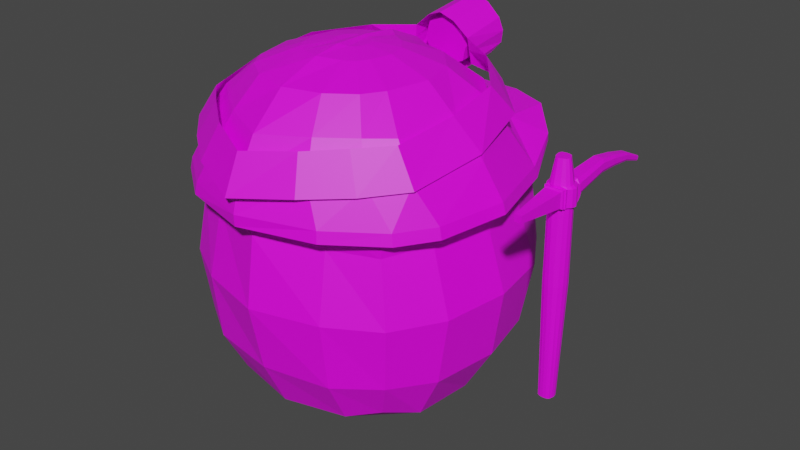 # Source: Player.blend  (saved by Blender 3.2.14; exported with 4.5.12 LTS)
import bpy
from mathutils import Matrix  # noqa: F401  (used for matrix-valued properties, if any)

bpy.ops.wm.read_factory_settings(use_empty=True)
scene = bpy.context.scene
scene.name = 'Scene'

# ---- collections
col_collection = bpy.data.collections.new('Collection'); scene.collection.children.link(col_collection)

# ---- images (referenced by path relative to the original .blend; pixels are not part of the script)
import os
ASSET_DIR = os.environ.get("B2B_ASSET_DIR", "")  # directory of the original .blend (textures are referenced by path, not embedded)
HERE = os.path.dirname(os.path.abspath(__file__))  # packed textures are extracted next to this script under _unpacked/

def load_image(name, relpath, width, height, colorspace="sRGB"):
    """Load a texture the original file referenced (path relative to the .blend, or extracted next to this script)."""
    p = next((c for c in (os.path.join(HERE, relpath), os.path.join(ASSET_DIR, relpath)) if relpath and os.path.exists(c)), "")
    if p:
        img = bpy.data.images.load(p, check_existing=True)
        img.name = name
    else:  # same state as the original file: an image datablock whose file is absent (Cycles renders it pink)
        img = bpy.data.images.new(name, width, height)
        img.source = "FILE"
        img.filepath = "//" + (relpath or name)
    img.colorspace_settings.name = colorspace
    return img
img_pptexture1_png = load_image('PPTexture1.png', 'PPTexture1.png', 1024, 1024, 'sRGB')

# ---- materials (node trees are filled in below, after node groups)
mat_material = bpy.data.materials.new('Material')
mat_material.alpha_threshold = 0.0
mat_material.use_transparent_shadow = False
mat_material.roughness = 0.5
mat_material.line_color = (0.0, 0.0, 0.0, 1.0)

# ---- material node trees
mat_material.use_nodes = True; mat_material.node_tree.nodes.clear()
_N = mat_material.node_tree.nodes; _L = mat_material.node_tree.links
n0 = _N.new('ShaderNodeOutputMaterial'); n0.name = 'Material Output'; n0.location = (300, 300)
n1 = _N.new('ShaderNodeBsdfPrincipled'); n1.name = 'Principled BSDF'; n1.location = (10, 300)
n1.distribution = 'GGX'
n1.subsurface_method = 'RANDOM_WALK_SKIN'
n1.inputs[3].default_value = 1.45
n1.inputs[27].default_value = (0.0, 0.0, 0.0, 1.0)
n1.inputs[28].default_value = 1.0
n2 = _N.new('ShaderNodeTexImage'); n2.name = 'Image Texture'; n2.location = (-280, 278)
n2.image = img_pptexture1_png
_L.new(n1.outputs[0], n0.inputs[0])
_L.new(n2.outputs[0], n1.inputs[0])
n0.is_active_output = True

# ---- world
world_world = bpy.data.worlds.new('World'); scene.world = world_world
world_world.use_nodes = True; world_world.node_tree.nodes.clear()
_N = world_world.node_tree.nodes; _L = world_world.node_tree.links
n0 = _N.new('ShaderNodeOutputWorld'); n0.name = 'World Output'; n0.location = (300, 300)
n1 = _N.new('ShaderNodeBackground'); n1.name = 'Background'; n1.location = (10, 300)
n1.inputs[0].default_value = (0.05088, 0.05088, 0.05088, 1.0)
_L.new(n1.outputs[0], n0.inputs[0])
n0.is_active_output = True
world_world.color = (0.05088, 0.05088, 0.05088)
world_world.use_sun_shadow = False
world_world.sun_shadow_jitter_overblur = 0.0

# ---- meshes
me_cube = bpy.data.meshes.new('Cube')
me_cube.from_pydata([(0.6557, 0.4913, 0.5112), (0.5654, 0.5587, -0.6795), (0.7254, -0.6475, 0.4172), (0.561, -0.5447, -0.6819), (-0.6557, 0.4992, 0.5112), (-0.5654, 0.5559, -0.6795), (-0.7254, -0.6475, 0.4172), (-0.561, -0.5447, -0.6819), (-0.6916, 0.02329, -0.7563), (2.557e-07, 0.7322, -0.7039), (0.6916, 0.6811, -0.0684), (-0.6916, -0.6646, -0.0684), (0.6916, -0.6646, -0.0684), (-0.6916, 0.6751, -0.0684), (-2.007e-07, -0.9895, 0.4269), (0.946, -0.03028, 0.4269), (2.557e-07, -0.7198, -0.7563), (-0.946, -0.02533, 0.4104), (-2.006e-07, 0.6426, 0.5971), (0.6916, 0.02329, -0.7563), (2.557e-07, 1.005, -0.0684), (0.9227, 0.02329, -0.0684), (2.557e-07, 0.02329, -0.9862), (-0.9227, 0.03295, -0.0684), (2.557e-07, -0.9422, -0.0684), (-0.6716, -0.3567, -0.7364), (-0.3192, 0.6373, -0.7364), (0.6716, 0.6302, -0.4484), (-0.6329, -0.6267, 0.3125), (0.6536, -0.6283, -0.4485), (-0.6517, 0.5964, -0.4485), (-0.4348, -0.8668, 0.4244), (0.8673, -0.4518, 0.4244), (0.3821, -0.6447, -0.7364), (-0.8187, 0.4653, 0.4255), (0.446, 0.6241, 0.5458), (0.6133, 0.3602, -0.7339), (-0.6133, 0.3604, -0.7339), (0.3192, 0.6412, -0.7364), (0.6716, 0.6286, 0.3116), (-0.6517, -0.6283, -0.4485), (0.6329, -0.6267, 0.3125), (-0.6716, 0.6339, 0.3116), (0.4348, -0.8668, 0.4244), (0.8187, 0.4486, 0.4255), (-0.3821, -0.6447, -0.7364), (-0.8673, -0.4518, 0.4244), (-0.446, 0.6232, 0.5458), (0.6716, -0.3567, -0.7364), (0.4019, 0.9033, -0.0684), (-0.4019, 0.8766, -0.0684), (2.557e-07, 0.9027, -0.4681), (2.557e-07, 0.857, 0.3313), (0.8633, -0.3764, -0.0684), (0.8633, 0.4026, -0.0684), (0.8633, 0.02329, -0.4681), (0.8134, 0.002759, 0.3311), (2.557e-07, -0.3764, -0.927), (2.557e-07, 0.423, -0.927), (-0.4019, 0.02329, -0.927), (0.4019, 0.02329, -0.927), (-0.8633, 0.4202, -0.0684), (-0.8633, -0.3764, -0.0684), (-0.8633, 0.02383, -0.4681), (-0.8134, 0.01274, 0.3311), (-0.4019, -0.8353, -0.0684), (0.4019, -0.8353, -0.0684), (2.557e-07, -0.8608, -0.4681), (2.553e-07, -0.8816, 0.3311), (0.3784, -0.7511, 0.3308), (0.4016, -0.7864, -0.4678), (-0.4016, -0.7864, -0.4678), (-0.7579, -0.3736, 0.3308), (-0.8043, -0.3761, -0.4678), (-0.8043, 0.4209, -0.4678), (0.4016, 0.4227, -0.8684), (-0.4016, 0.4227, -0.8684), (-0.4016, -0.3761, -0.8684), (0.7579, 0.3458, 0.3308), (0.7825, 0.4014, -0.4674), (0.8043, -0.3761, -0.4678), (-0.4016, 0.7672, 0.331), (-0.4016, 0.8181, -0.4678), (0.4016, 0.808, -0.4678), (0.4016, 0.7769, 0.331), (0.7579, -0.3736, 0.3308), (0.4016, -0.3761, -0.8684), (-0.7579, 0.3653, 0.3308), (-0.3784, -0.7511, 0.3308), (0.5816, 0.5857, 0.5166), (0.6816, 0.6553, 0.1216), (-0.6816, 0.6533, 0.1216), (-0.223, 0.6271, 0.5715), (0.5467, 0.8001, -0.0684), (-0.2009, 0.9341, -0.0684), (2.557e-07, 0.924, 0.1315), (0.6816, 0.6814, -0.2584), (-0.6816, 0.6734, -0.2584), (0.223, 0.63, 0.5715), (0.643, 0.6003, 0.4271), (-0.643, 0.606, 0.4271), (-0.5816, 0.5877, 0.5166), (0.2009, 0.952, -0.0684), (-0.5467, 0.7742, -0.0684), (2.557e-07, 0.9721, -0.2683), (2.557e-07, 0.7549, 0.4754), (-0.2008, 0.8063, 0.3312), (-0.5366, 0.7011, 0.3213), (-0.4017, 0.8111, 0.1313), (-0.3918, 0.7007, 0.4653), (-0.2008, 0.8661, -0.468), (-0.5366, 0.7339, -0.4581), (-0.4017, 0.8563, -0.2681), (0.5366, 0.7183, -0.4581), (0.2008, 0.8508, -0.468), (0.4017, 0.8835, -0.2681), (0.5366, 0.7115, 0.3213), (0.2008, 0.8162, 0.3312), (0.4017, 0.8347, 0.1313), (0.3918, 0.7055, 0.4653), (0.1959, 0.7295, 0.4704), (0.2009, 0.8786, 0.1314), (0.5417, 0.7563, 0.1265), (0.2009, 0.9257, -0.2682), (-0.5417, 0.7631, -0.2633), (-0.5174, 0.6537, 0.4462), (-0.5417, 0.7336, 0.1265), (-0.2009, 0.8622, 0.1314), (-0.1959, 0.7231, 0.4704), (-0.2009, 0.9073, -0.2682), (0.5417, 0.7858, -0.2633), (0.5174, 0.6586, 0.4462), (0.7129, -0.6399, 0.4831), (-0.7129, -0.6399, 0.4831), (-2.007e-07, -0.9929, 0.4926), (0.9298, -0.03587, 0.4926), (-0.9298, -0.03101, 0.4926), (-2.006e-07, 0.7916, 0.7335), (-0.4273, -0.8566, 0.4902), (0.8525, -0.4484, 0.4902), (-0.8047, 0.4517, 0.4891), (0.5029, 0.6241, 0.6452), (0.4273, -0.8566, 0.4902), (0.8047, 0.4352, 0.4891), (-0.8525, -0.4484, 0.4902), (-0.5029, 0.6232, 0.6452), (-0.223, 0.7099, 0.6903), (0.223, 0.7127, 0.6903), (-0.2382, 1.081, 0.5512), (-0.4928, 0.9603, 0.5419), (-0.6792, 0.7864, 0.5015), (0.4928, 0.9609, 0.5419), (0.2382, 1.083, 0.5512), (0.685, 0.7467, 0.5073), (-2.015e-07, 1.101, 0.5583), (-2.015e-07, 1.102, 0.61), (0.4904, 0.9604, 0.6203), (-0.4904, 0.9599, 0.6203), (0.6832, 0.7461, 0.5527), (-0.235, 1.081, 0.614), (0.235, 1.082, 0.614), (-0.6779, 0.7529, 0.5663), (-0.6347, -0.6372, 0.4415), (-0.8358, 0.002491, 0.458), (-0.7595, -0.4066, 0.4562), (-0.7359, 0.3731, 0.4725), (0.4041, -0.76, 0.4562), (0.6346, -0.6372, 0.4415), (-3.166e-05, -0.845, 0.458), (-0.4042, -0.76, 0.4562), (0.7583, -0.4079, 0.4595), (0.7372, 0.3563, 0.4689), (0.8338, -0.008119, 0.468), (0.4655, -0.5675, 0.882), (-0.4655, -0.5675, 0.882), (-1.993e-07, -0.8317, 0.8673), (0.6783, -0.0941, 0.8818), (-0.6783, -0.09068, 0.8818), (-1.993e-07, 0.6344, 0.8654), (-0.2737, -0.7075, 0.8819), (0.5998, -0.4563, 0.8819), (-0.6404, 0.249, 0.8819), (0.4108, 0.4906, 0.881), (0.2737, -0.7075, 0.8819), (0.6404, 0.237, 0.8819), (-0.5998, -0.4563, 0.8819), (-0.4108, 0.4898, 0.881), (-0.1821, 0.5328, 0.8805), (0.1821, 0.5405, 0.8805), (0.3658, -0.4629, 1.051), (-0.3658, -0.4629, 1.051), (-2.013e-07, -0.6291, 1.051), (0.4947, -0.09752, 1.051), (-0.4947, -0.09518, 1.051), (-2.013e-07, 0.4244, 1.05), (-0.2151, -0.5705, 1.051), (0.4374, -0.3449, 1.051), (-0.4374, 0.1368, 1.051), (0.2806, 0.3018, 1.051), (0.2151, -0.5705, 1.051), (0.4374, 0.1286, 1.051), (-0.4374, -0.3449, 1.051), (-0.2806, 0.3013, 1.051), (-0.1244, 0.3433, 1.05), (0.1244, 0.3502, 1.05), (0.1927, -0.2935, 1.136), (-0.1927, -0.2935, 1.136), (-2.024e-07, -0.3786, 1.143), (0.2606, -0.101, 1.136), (-0.2606, -0.09977, 1.136), (-2.024e-07, 0.2102, 1.142), (-0.1311, -0.3301, 1.136), (0.2304, -0.2313, 1.136), (-0.2304, 0.02244, 1.136), (0.1478, 0.1094, 1.136), (0.1311, -0.3301, 1.136), (0.2304, 0.01813, 1.136), (-0.2304, -0.2313, 1.136), (-0.1478, 0.1091, 1.136), (-0.06554, 0.15, 1.135), (0.06554, 0.1562, 1.135), (0.07913, -0.1823, 1.159), (-0.07913, -0.1823, 1.159), (-2.02e-07, -0.2138, 1.168), (0.107, -0.1033, 1.159), (-0.107, -0.1028, 1.159), (-2.02e-07, -0.0009758, 1.168), (-0.05383, -0.1974, 1.159), (0.09462, -0.1568, 1.159), (-0.09462, -0.05259, 1.159), (0.0607, -0.0169, 1.159), (0.05383, -0.1974, 1.159), (0.09462, -0.05437, 1.159), (-0.09462, -0.1568, 1.159), (-0.0607, -0.01702, 1.159), (-0.02691, -0.01654, 1.159), (0.02691, -0.01619, 1.159), (-2.02e-07, -0.04326, 1.168), (-0.0647, -0.05294, 1.159), (-0.03238, -0.05329, 1.159), (-2.02e-07, -0.097, 1.168), (-0.07028, -0.1029, 1.159), (-0.03978, -0.103, 1.159), (-2.02e-07, -0.1553, 1.168), (-0.07629, -0.1568, 1.159), (-0.04779, -0.1568, 1.159), (0.0478, -0.1568, 1.159), (0.03984, -0.1032, 1.159), (0.03251, -0.05388, 1.159), (0.07629, -0.1568, 1.159), (0.07032, -0.1032, 1.159), (0.06485, -0.05413, 1.159), (-0.69, 0.4862, 0.4778), (0.6906, 0.4756, 0.4761), (-2.001e-07, 0.6595, 0.7379), (0.8212, -0.06499, 0.6944), (0.4569, 0.5574, 0.7243), (0.7122, 0.3365, 0.6923), (0.2026, 0.6333, 0.729), (-0.2026, 0.628, 0.729), (-0.8212, -0.06084, 0.6944), (-0.7261, -0.5035, 0.6923), (-0.7122, 0.3498, 0.6923), (-0.4569, 0.5565, 0.7243), (-1.997e-07, -0.9459, 0.6639), (-0.3314, -0.8125, 0.6923), (-0.5635, -0.6511, 0.686), (0.3314, -0.8125, 0.6923), (0.5635, -0.6511, 0.686), (0.7261, -0.5035, 0.6923), (1.27, 0.009994, -0.5147), (1.255, -0.001658, 0.8394), (1.284, 0.006409, -0.5147), (1.269, -0.003032, 0.8394), (1.295, -0.003801, -0.5147), (1.28, -0.006946, 0.8394), (1.302, -0.01908, -0.5147), (1.288, -0.0128, 0.8394), (1.305, -0.0371, -0.5147), (1.302, -0.04176, 0.8394), (1.302, -0.05513, -0.5147), (1.299, -0.05417, 0.8394), (1.295, -0.07302, -0.5147), (1.29, -0.0647, 0.8394), (1.28, -0.07913, -0.5147), (1.277, -0.07173, 0.8394), (1.262, -0.08127, -0.5147), (1.254, -0.07866, 0.8394), (1.244, -0.07913, -0.5147), (1.243, -0.07551, 0.8394), (1.229, -0.07302, -0.5147), (1.233, -0.06653, 0.8394), (1.221, -0.05513, -0.5147), (1.226, -0.05309, 0.8394), (1.219, -0.0371, -0.5147), (1.224, -0.03723, 0.8394), (1.221, -0.01908, -0.5147), (1.222, -0.02138, 0.8394), (1.227, -0.003801, -0.5147), (1.229, -0.006946, 0.8394), (1.237, 0.006409, -0.5147), (1.241, -0.003032, 0.8394), (1.262, 0.02841, 0.1624), (1.287, 0.02342, 0.1624), (1.308, 0.009212, 0.1624), (1.323, -0.01205, 0.1624), (1.328, -0.03713, 0.1624), (1.323, -0.06221, 0.1624), (1.308, -0.08432, 0.1624), (1.287, -0.09769, 0.1624), (1.262, -0.1027, 0.1624), (1.237, -0.09769, 0.1624), (1.216, -0.08348, 0.1624), (1.202, -0.06221, 0.1624), (1.197, -0.03713, 0.1624), (1.202, -0.01205, 0.1624), (1.216, 0.009212, 0.1624), (1.237, 0.02342, 0.1624), (1.256, 0.02446, 0.6071), (1.28, 0.02109, 0.6071), (1.3, 0.01148, 0.6071), (1.328, 0.00152, 0.602), (1.348, -0.04166, 0.602), (1.342, -0.06665, 0.602), (1.323, -0.08821, 0.602), (1.288, -0.09563, 0.6071), (1.256, -0.1045, 0.6071), (1.234, -0.09935, 0.6071), (1.204, -0.08985, 0.602), (1.189, -0.06546, 0.602), (1.183, -0.03668, 0.602), (1.184, -0.007908, 0.602), (1.2, 0.01757, 0.602), (1.232, 0.02109, 0.6071), (1.255, 0.02144, 0.6924), (1.278, 0.01855, 0.6924), (1.297, 0.01031, 0.6924), (1.324, 0.002513, 0.6973), (1.346, -0.04262, 0.6973), (1.339, -0.06606, 0.6973), (1.322, -0.08618, 0.6973), (1.287, -0.09315, 0.6924), (1.254, -0.1026, 0.6924), (1.234, -0.09759, 0.6924), (1.206, -0.08834, 0.6973), (1.192, -0.06464, 0.6973), (1.187, -0.03668, 0.6973), (1.187, -0.008725, 0.6973), (1.201, 0.01627, 0.6973), (1.232, 0.01855, 0.6924), (1.282, -0.4051, 0.6313), (1.272, -0.4049, 0.6313), (1.258, -0.4048, 0.6313), (1.248, -0.4061, 0.6311), (1.241, -0.4051, 0.6313), (1.281, -0.4051, 0.6682), (1.272, -0.4049, 0.6682), (1.258, -0.4048, 0.6682), (1.249, -0.4049, 0.6682), (1.242, -0.4051, 0.6682), (1.324, -0.09983, 0.699), (1.288, -0.0955, 0.6939), (1.325, -0.1001, 0.6005), (1.233, -0.09647, 0.6057), (1.256, -0.09726, 0.6057), (1.233, -0.09619, 0.6939), (1.204, -0.1002, 0.699), (1.202, -0.1004, 0.6005), (1.289, -0.09589, 0.6057), (1.254, -0.09696, 0.6939), (1.287, -0.121, 0.692), (1.256, -0.1204, 0.6077), (1.218, -0.1216, 0.692), (1.216, -0.1215, 0.6077), (1.288, -0.1209, 0.6077), (1.308, -0.1217, 0.692), (1.309, -0.1216, 0.6077), (1.234, -0.1207, 0.6077), (1.235, -0.1208, 0.692), (1.255, -0.1205, 0.692), (1.315, -0.113, 0.6986), (1.316, -0.1023, 0.6993), (1.317, -0.113, 0.6011), (1.318, -0.1025, 0.6003), (1.23, -0.1132, 0.6011), (1.23, -0.104, 0.6003), (1.231, -0.1132, 0.6986), (1.23, -0.1038, 0.6993), (1.254, -0.1132, 0.6986), (1.254, -0.1043, 0.6993), (1.291, -0.1034, 0.6993), (1.291, -0.1131, 0.6986), (1.255, -0.1045, 0.6003), (1.255, -0.1133, 0.6011), (1.21, -0.1025, 0.6993), (1.211, -0.113, 0.6986), (1.208, -0.1026, 0.6003), (1.209, -0.113, 0.6011), (1.292, -0.1037, 0.6003), (1.292, -0.1132, 0.6011), (1.276, 0.6725, 0.5775), (1.283, 0.5436, 0.6219), (1.289, 0.4137, 0.6407), (1.294, 0.2839, 0.6501), (1.309, 0.02465, 0.6021), (1.283, 0.02489, 0.6021), (1.277, 0.2903, 0.6501), (1.275, 0.4189, 0.6407), (1.273, 0.5474, 0.6219), (1.27, 0.6726, 0.5774), (1.279, 0.6788, 0.5975), (1.288, 0.5396, 0.6571), (1.295, 0.4085, 0.6861), (1.302, 0.2773, 0.7056), (1.321, 0.02439, 0.6856), (1.323, 0.02439, 0.6298), (1.303, 0.2774, 0.6684), (1.296, 0.4085, 0.6557), (1.289, 0.5396, 0.6335), (1.279, 0.6745, 0.5841), (1.275, 0.681, 0.604), (1.282, 0.5431, 0.6688), (1.287, 0.4132, 0.7011), (1.291, 0.2832, 0.7239), (1.305, 0.02462, 0.7132), (1.255, 0.6726, 0.5774), (1.247, 0.5474, 0.6219), (1.242, 0.4189, 0.6407), (1.237, 0.2903, 0.6501), (1.223, 0.02489, 0.6021), (1.203, 0.02473, 0.6298), (1.224, 0.2862, 0.6684), (1.231, 0.4156, 0.6557), (1.239, 0.5449, 0.6335), (1.249, 0.6746, 0.584), (1.203, 0.02471, 0.6856), (1.224, 0.2855, 0.7056), (1.231, 0.415, 0.6861), (1.239, 0.5445, 0.6571), (1.249, 0.6789, 0.5974), (1.253, 0.02498, 0.6021), (1.257, 0.2926, 0.6501), (1.259, 0.4207, 0.6407), (1.26, 0.5488, 0.6219), (1.262, 0.6726, 0.5774), (1.254, 0.6811, 0.604), (1.247, 0.5465, 0.6688), (1.242, 0.4176, 0.7011), (1.237, 0.2887, 0.7239), (1.223, 0.02483, 0.7132), (1.252, 0.02491, 0.7132), (1.256, 0.2906, 0.7239), (1.258, 0.4191, 0.7011), (1.259, 0.5476, 0.6688), (1.262, 0.6811, 0.604), (1.269, 0.6811, 0.604), (1.271, 0.5465, 0.6688), (1.273, 0.4176, 0.7011), (1.275, 0.2887, 0.7239), (1.28, 0.02483, 0.7132), (1.254, 0.01705, 0.7037), (1.255, 0.01733, 0.6087), (1.199, 0.02272, 0.6847), (1.199, 0.02283, 0.6289), (1.33, 0.02137, 0.6289), (1.281, 0.01701, 0.6087), (1.278, 0.01678, 0.7037), (1.229, 0.01678, 0.7037), (1.229, 0.01701, 0.6087), (1.299, 0.01602, 0.7037), (1.327, 0.02144, 0.6847), (1.303, 0.01612, 0.6087), (1.308, 0.04172, 0.6033), (1.283, 0.04275, 0.6033), (1.32, 0.04066, 0.6859), (1.322, 0.04067, 0.6307), (1.304, 0.04161, 0.7133), (1.224, 0.04275, 0.6033), (1.203, 0.04209, 0.6307), (1.204, 0.04198, 0.6859), (1.254, 0.04312, 0.6033), (1.224, 0.04249, 0.7133), (1.252, 0.0428, 0.7133), (1.28, 0.04249, 0.7133), (1.28, 0.04872, 0.6117), (1.314, 0.04629, 0.635), (1.212, 0.04794, 0.635), (1.213, 0.04782, 0.6821), (1.255, 0.04914, 0.6117), (1.254, 0.04878, 0.7054), (1.302, 0.04751, 0.6117), (1.312, 0.04628, 0.6821), (1.298, 0.04738, 0.7054), (1.23, 0.04872, 0.6117), (1.23, 0.04842, 0.7054), (1.278, 0.04842, 0.7054), (1.255, 0.02091, 0.7074), (1.277, 0.0181, 0.7074), (1.297, 0.01011, 0.7074), (1.309, -0.001854, 0.7074), (1.327, -0.04259, 0.7074), (1.322, -0.06335, 0.7074), (1.308, -0.08114, 0.7074), (1.287, -0.09271, 0.7074), (1.254, -0.1022, 0.7074), (1.234, -0.09728, 0.7074), (1.217, -0.08316, 0.7074), (1.206, -0.06204, 0.7074), (1.202, -0.03712, 0.7074), (1.202, -0.01221, 0.7074), (1.213, 0.01011, 0.7074), (1.232, 0.0181, 0.7074), (1.28, 0.02163, 0.5888), (1.301, 0.01173, 0.5888), (1.315, -0.00309, 0.5888), (1.33, -0.0414, 0.5888), (1.325, -0.06408, 0.5888), (1.31, -0.08368, 0.5888), (1.288, -0.09616, 0.5888), (1.256, -0.1049, 0.5888), (1.234, -0.09973, 0.5888), (1.215, -0.08504, 0.5888), (1.203, -0.06306, 0.5888), (1.198, -0.03712, 0.5888), (1.199, -0.01119, 0.5888), (1.212, 0.01173, 0.5888), (1.232, 0.02163, 0.5888), (1.256, 0.02511, 0.5888), (-0.2771, -0.8006, 0.8482), (-0.4685, -0.6473, 0.8713), (0.6311, -0.4965, 0.8681), (0.4623, -0.6473, 0.8551), (-0.6414, 0.2474, 0.9885), (-0.4112, 0.5113, 1.017), (0.2702, -0.8006, 0.8387), (-0.00398, -0.9347, 0.8116), (0.6392, 0.2342, 0.9645), (0.6763, -0.1285, 0.9174), (-0.6025, -0.5254, 0.8891), (-0.6801, -0.1248, 0.9416), (-0.1823, 0.6447, 1.03), (0.001778, 0.6259, 1.141), (0.1819, 0.6444, 1.023), (0.4102, 0.5122, 1.003), (-0.3383, -0.8895, 0.6467), (0.1997, 0.6621, 0.8726), (0.816, -0.07073, 0.7333), (-0.8262, -0.0662, 0.7626), (-0.4599, 0.606, 0.8722), (0.4537, 0.607, 0.8564), (0.3244, -0.8895, 0.6351), (-0.004974, 0.6771, 0.7548), (0.7079, 0.3694, 0.7893), (-0.2054, 0.6622, 0.8797), (-0.7322, -0.5509, 0.6968), (-0.7162, 0.384, 0.816), (-0.007779, -1.032, 0.5942), (-0.5701, -0.7117, 0.6672), (0.5568, -0.7117, 0.6475), (0.7541, -0.522, 0.6715), (-0.08903, 0.6324, 1.108), (-0.1064, 0.6726, 0.7946), (0.09136, 0.6322, 1.106), (0.09784, 0.6725, 0.7905), (0.1908, 0.6532, 0.948), (-0.1643, 0.9688, 1.073), (0.113, 0.9649, 1.082), (0.001735, 0.9561, 1.139), (-0.1939, 0.6535, 0.9547), (-0.001629, 0.6827, 0.9509), (0.002502, 0.9503, 1.183), (0.1672, 0.9688, 1.065), (0.1762, 0.9864, 0.9144), (-0.00425, 1.001, 0.7962), (-0.1805, 0.9866, 0.9207), (-0.0883, 0.9568, 1.15), (-0.1057, 0.9969, 0.836), (0.09208, 0.9566, 1.147), (0.09856, 0.9969, 0.8319), (0.1915, 0.9776, 0.9894), (-0.1425, 0.9769, 0.9936), (0.1429, 0.9767, 0.9883), (-0.1931, 0.9778, 0.9962), (-0.1044, 0.9636, 1.096), (0.1167, 0.9882, 0.8999), (-0.1025, 0.9895, 0.8939), (-0.003335, 0.9945, 0.8486), (0.1422, 0.6833, 0.9518), (-0.1432, 0.6834, 0.9571), (0.1123, 0.6714, 1.045), (0.001015, 0.6627, 1.102), (-0.1051, 0.6702, 1.06), (0.116, 0.6947, 0.8633), (-0.1032, 0.6961, 0.8573), (-0.004055, 0.7011, 0.8121)], [], [(88, 169, 162, 28), (87, 165, 252, 100, 42), (86, 48, 3, 33), (85, 170, 167, 41), (131, 89, 0, 99), (130, 93, 10, 96), (129, 94, 20, 104), (128, 92, 18, 105), (80, 53, 12, 29), (79, 54, 21, 55), (78, 171, 172, 56), (77, 57, 16, 45), (76, 58, 22, 59), (75, 36, 19, 60), (74, 61, 13, 97, 30), (73, 62, 23, 63), (72, 164, 163, 64), (71, 65, 11, 40), (70, 66, 24, 67), (69, 166, 168, 68), (66, 69, 68, 24), (12, 41, 69, 66), (41, 167, 166, 69), (33, 70, 67, 16), (3, 29, 70, 33), (29, 12, 66, 70), (45, 71, 40, 7), (16, 67, 71, 45), (67, 24, 65, 71), (62, 72, 64, 23), (11, 28, 72, 62), (28, 162, 164, 72), (25, 73, 63, 8), (7, 40, 73, 25), (40, 11, 62, 73), (37, 74, 30, 5), (8, 63, 74, 37), (63, 23, 61, 74), (58, 75, 60, 22), (9, 38, 75, 58), (38, 1, 36, 75), (37, 76, 59, 8), (5, 26, 76, 37), (26, 9, 58, 76), (25, 77, 45, 7), (8, 59, 77, 25), (59, 22, 57, 77), (54, 78, 56, 21), (10, 90, 39, 78, 54), (39, 99, 253, 171, 78), (36, 79, 55, 19), (1, 27, 79, 36), (27, 96, 10, 54, 79), (48, 80, 29, 3), (19, 55, 80, 48), (55, 21, 53, 80), (127, 106, 52, 95), (126, 107, 81, 108), (125, 101, 47, 109), (26, 82, 110, 51, 9), (5, 30, 111, 82, 26), (124, 103, 50, 112), (38, 83, 113, 27, 1), (9, 51, 114, 83, 38), (123, 102, 49, 115), (122, 116, 39, 90), (121, 117, 84, 118), (120, 98, 35, 119), (53, 85, 41, 12), (21, 56, 85, 53), (56, 172, 170, 85), (57, 86, 33, 16), (22, 60, 86, 57), (60, 19, 48, 86), (61, 87, 42, 91, 13), (23, 64, 87, 61), (64, 163, 165, 87), (65, 88, 28, 11), (24, 68, 88, 65), (68, 168, 169, 88), (117, 120, 119, 84), (52, 105, 120, 117), (105, 18, 98, 120), (102, 121, 118, 49), (20, 95, 121, 102), (95, 52, 117, 121), (93, 122, 90, 10), (49, 118, 122, 93), (118, 84, 116, 122), (114, 123, 115, 83), (51, 104, 123, 114), (104, 20, 102, 123), (111, 124, 112, 82), (30, 97, 124, 111), (97, 13, 103, 124), (107, 125, 109, 81), (42, 100, 125, 107), (100, 4, 101, 125), (103, 126, 108, 50), (13, 91, 126, 103), (91, 42, 107, 126), (94, 127, 95, 20), (50, 108, 127, 94), (108, 81, 106, 127), (106, 128, 105, 52), (81, 109, 128, 106), (109, 47, 92, 128), (110, 129, 104, 51), (82, 112, 129, 110), (112, 50, 94, 129), (113, 130, 96, 27), (83, 115, 130, 113), (115, 49, 93, 130), (116, 131, 99, 39), (84, 119, 131, 116), (119, 35, 89, 131), (145, 157, 161, 140), (43, 2, 132, 142), (14, 43, 142, 134), (158, 143, 44, 153), (15, 44, 143, 135), (31, 14, 134, 138), (46, 6, 133, 144), (6, 31, 138, 133), (17, 46, 144, 136), (32, 15, 135, 139), (2, 32, 139, 132), (34, 17, 136, 140), (146, 159, 157, 145), (137, 155, 159, 146), (147, 160, 155, 137), (150, 34, 140, 161), (141, 156, 160, 147), (0, 89, 35, 151, 153, 44), (18, 154, 152, 98), (98, 152, 151, 35), (47, 149, 148, 92), (92, 148, 154, 18), (4, 34, 150, 149, 47, 101), (157, 149, 150, 161), (148, 149, 157, 159), (155, 154, 148, 159), (152, 154, 155, 160), (156, 151, 152, 160), (158, 153, 151, 156), (158, 156, 141, 143), (164, 162, 6, 46), (34, 4, 165, 163, 17), (252, 165, 4, 100), (163, 164, 46, 17), (169, 168, 14, 31), (166, 167, 2, 43), (168, 166, 43, 14), (162, 169, 31, 6), (170, 172, 15, 32), (167, 170, 32, 2), (133, 138, 265, 266), (137, 254, 258, 147), (139, 135, 255, 269), (132, 139, 269, 268), (140, 136, 260, 262), (140, 262, 263, 145), (143, 141, 256, 257), (147, 258, 256, 141), (134, 142, 267, 264), (142, 132, 268, 267), (135, 143, 257, 255), (144, 133, 266, 261), (136, 144, 261, 260), (146, 259, 254, 137), (145, 263, 259, 146), (138, 134, 264, 265), (188, 204, 198, 182), (175, 183, 199, 191), (183, 173, 189, 199), (176, 184, 200, 192), (185, 174, 190, 201), (177, 185, 201, 193), (186, 202, 203, 187), (187, 203, 194, 178), (178, 194, 204, 188), (179, 175, 191, 195), (174, 179, 195, 190), (184, 182, 198, 200), (180, 176, 192, 196), (173, 180, 196, 189), (181, 177, 193, 197), (181, 197, 202, 186), (200, 198, 214, 216), (196, 192, 208, 212), (189, 196, 212, 205), (197, 193, 209, 213), (197, 213, 218, 202), (204, 220, 214, 198), (191, 199, 215, 207), (199, 189, 205, 215), (192, 200, 216, 208), (201, 190, 206, 217), (193, 201, 217, 209), (202, 218, 219, 203), (203, 219, 210, 194), (194, 210, 220, 204), (195, 191, 207, 211), (190, 195, 211, 206), (218, 234, 235, 219), (219, 235, 226, 210), (210, 226, 236, 220), (211, 207, 223, 227), (206, 211, 227, 222), (216, 214, 230, 232), (212, 208, 224, 228), (205, 212, 228, 221), (213, 209, 225, 229), (213, 229, 234, 218), (220, 236, 230, 214), (207, 215, 231, 223), (215, 205, 221, 231), (208, 216, 232, 224), (217, 206, 222, 233), (209, 217, 233, 225), (227, 223, 243, 245), (226, 237, 248, 236), (235, 234, 238, 239), (222, 244, 233), (232, 251, 250, 224), (239, 238, 241, 242), (239, 237, 226, 235), (229, 238, 234), (224, 250, 249, 228), (242, 241, 244, 245), (242, 240, 237, 239), (225, 241, 238, 229), (228, 249, 221), (245, 244, 222, 227), (245, 243, 240, 242), (233, 244, 241, 225), (247, 248, 237, 240), (236, 248, 251, 230), (246, 247, 240, 243), (231, 246, 243, 223), (250, 251, 248, 247), (249, 250, 247, 246), (221, 249, 246, 231), (230, 251, 232), (44, 15, 172, 171, 0), (253, 99, 0, 171), (179, 174, 266, 265), (177, 181, 262, 260), (184, 176, 255, 257), (187, 178, 254, 259), (173, 183, 267, 268), (174, 185, 261, 266), (183, 175, 264, 267), (176, 180, 269, 255), (540, 560, 575, 565), (568, 540, 565, 582), (496, 271, 273, 497), (497, 273, 275, 498), (498, 275, 277, 499), (499, 277, 279, 500), (500, 279, 281, 501), (501, 281, 283, 502), (502, 283, 285, 503), (503, 285, 287, 504), (504, 287, 289, 505), (505, 289, 291, 506), (506, 291, 293, 507), (507, 293, 295, 508), (508, 295, 297, 509), (509, 297, 299, 510), (273, 271, 301, 299, 297, 295, 293, 291, 289, 287, 285, 283, 281, 279, 277, 275), (510, 299, 301, 511), (511, 301, 271, 496), (270, 272, 274, 276, 278, 280, 282, 284, 286, 288, 290, 292, 294, 296, 298, 300), (300, 317, 302, 270), (298, 316, 317, 300), (296, 315, 316, 298), (294, 314, 315, 296), (292, 313, 314, 294), (290, 312, 313, 292), (288, 311, 312, 290), (286, 310, 311, 288), (284, 309, 310, 286), (282, 308, 309, 284), (280, 307, 308, 282), (278, 306, 307, 280), (276, 305, 306, 278), (274, 304, 305, 276), (272, 303, 304, 274), (270, 302, 303, 272), (526, 333, 318, 527), (525, 332, 333, 526), (524, 331, 332, 525), (523, 330, 331, 524), (522, 329, 330, 523), (521, 328, 329, 522), (520, 327, 328, 521), (519, 326, 327, 520), (518, 325, 326, 519), (517, 324, 325, 518), (516, 323, 324, 517), (515, 322, 323, 516), (514, 321, 322, 515), (513, 320, 321, 514), (512, 319, 320, 513), (527, 318, 319, 512), (331, 347, 348, 332), (330, 346, 347, 331), (329, 345, 346, 330), (328, 344, 345, 329), (378, 372, 359, 358), (377, 371, 352, 353), (376, 375, 355, 350), (375, 370, 356, 355), (323, 339, 340, 324), (322, 338, 339, 323), (321, 337, 338, 322), (372, 373, 354, 359), (371, 374, 351, 352), (379, 378, 358, 357), (374, 376, 350, 351), (370, 379, 357, 356), (373, 377, 353, 354), (354, 353, 352, 351, 350, 355, 356, 357, 358, 359), (328, 327, 363, 367), (341, 342, 369, 361), (325, 324, 362, 368), (342, 343, 365, 369), (326, 325, 368, 364), (344, 328, 367, 366), (340, 341, 361, 360), (324, 340, 360, 362), (327, 326, 364, 363), (343, 344, 366, 365), (397, 384, 377, 373), (391, 388, 379, 370), (399, 382, 376, 374), (388, 386, 378, 379), (393, 399, 374, 371), (395, 397, 373, 372), (380, 391, 370, 375), (382, 380, 375, 376), (384, 393, 371, 377), (386, 395, 372, 378), (365, 366, 394, 387), (387, 394, 395, 386), (363, 364, 392, 385), (385, 392, 393, 384), (362, 360, 381, 383), (383, 381, 380, 382), (360, 361, 390, 381), (381, 390, 391, 380), (366, 367, 396, 394), (394, 396, 397, 395), (364, 368, 398, 392), (392, 398, 399, 393), (369, 365, 387, 389), (389, 387, 386, 388), (368, 362, 383, 398), (398, 383, 382, 399), (361, 369, 389, 390), (390, 389, 388, 391), (367, 363, 385, 396), (396, 385, 384, 397), (461, 468, 429, 440), (488, 493, 428, 441), (441, 428, 427, 442), (442, 427, 426, 443), (443, 426, 425, 444), (464, 471, 404, 415), (485, 490, 403, 416), (416, 403, 402, 417), (417, 402, 401, 418), (418, 401, 400, 419), (460, 466, 459, 450), (489, 495, 458, 451), (451, 458, 457, 452), (452, 457, 456, 453), (453, 456, 455, 454), (425, 434, 439, 445, 454, 455, 420, 410, 419, 400, 409, 444), (462, 467, 449, 435), (487, 494, 448, 436), (436, 448, 447, 437), (437, 447, 446, 438), (438, 446, 445, 439), (466, 469, 424, 459), (495, 492, 423, 458), (458, 423, 422, 457), (457, 422, 421, 456), (456, 421, 420, 455), (467, 460, 450, 449), (494, 489, 451, 448), (448, 451, 452, 447), (447, 452, 453, 446), (446, 453, 454, 445), (465, 461, 440, 405), (484, 488, 441, 406), (406, 441, 442, 407), (407, 442, 443, 408), (408, 443, 444, 409), (471, 465, 405, 404), (490, 484, 406, 403), (403, 406, 407, 402), (402, 407, 408, 401), (401, 408, 409, 400), (470, 464, 415, 414), (491, 485, 416, 413), (413, 416, 417, 412), (412, 417, 418, 411), (411, 418, 419, 410), (469, 470, 414, 424), (492, 491, 413, 423), (423, 413, 412, 422), (422, 412, 411, 421), (421, 411, 410, 420), (468, 463, 430, 429), (493, 486, 431, 428), (428, 431, 432, 427), (427, 432, 433, 426), (426, 433, 434, 425), (463, 462, 435, 430), (486, 487, 436, 431), (431, 436, 437, 432), (432, 437, 438, 433), (433, 438, 439, 434), (430, 435, 479, 478), (429, 430, 478, 477), (424, 414, 474, 476), (414, 415, 475, 474), (404, 405, 473, 472), (405, 440, 480, 473), (449, 450, 482, 481), (459, 424, 476, 483), (435, 449, 481, 479), (450, 459, 483, 482), (415, 404, 472, 475), (440, 429, 477, 480), (478, 479, 487, 486), (477, 478, 486, 493), (476, 474, 491, 492), (474, 475, 485, 491), (472, 473, 484, 490), (473, 480, 488, 484), (481, 482, 489, 494), (483, 476, 492, 495), (479, 481, 494, 487), (482, 483, 495, 489), (475, 472, 490, 485), (480, 477, 493, 488), (332, 348, 462, 463), (333, 332, 463, 468), (336, 337, 470, 469), (337, 321, 464, 470), (320, 319, 465, 471), (319, 318, 461, 465), (349, 334, 460, 467), (335, 336, 469, 466), (348, 349, 467, 462), (334, 335, 466, 460), (321, 320, 471, 464), (318, 333, 468, 461), (349, 511, 496, 334), (348, 510, 511, 349), (347, 509, 510, 348), (346, 508, 509, 347), (345, 507, 508, 346), (344, 506, 507, 345), (343, 505, 506, 344), (342, 504, 505, 343), (341, 503, 504, 342), (340, 502, 503, 341), (339, 501, 502, 340), (338, 500, 501, 339), (337, 499, 500, 338), (336, 498, 499, 337), (335, 497, 498, 336), (334, 496, 497, 335), (302, 527, 512, 303), (303, 512, 513, 304), (304, 513, 514, 305), (305, 514, 515, 306), (306, 515, 516, 307), (307, 516, 517, 308), (308, 517, 518, 309), (309, 518, 519, 310), (310, 519, 520, 311), (311, 520, 521, 312), (312, 521, 522, 313), (313, 522, 523, 314), (314, 523, 524, 315), (315, 524, 525, 316), (316, 525, 526, 317), (317, 526, 527, 302), (546, 552, 536, 537), (545, 564, 542, 543, 549), (551, 561, 576, 573), (552, 549, 543, 536), (548, 533, 540, 568, 553), (555, 547, 539, 532), (555, 532, 533, 548), (547, 554, 538, 539), (562, 542, 571, 577), (557, 544, 528, 529), (554, 557, 529, 538), (556, 550, 534, 535), (544, 556, 535, 528), (550, 558, 531, 534), (559, 546, 537, 530), (558, 559, 530, 531), (182, 184, 257, 256), (181, 186, 263, 262), (564, 545, 572, 579), (180, 173, 268, 269), (545, 563, 578, 572), (175, 179, 265, 264), (542, 564, 579, 571), (188, 182, 256, 258), (563, 551, 573, 578), (186, 187, 259, 263), (185, 177, 260, 261), (178, 188, 258, 254), (580, 582, 565, 583), (567, 566, 589, 590), (573, 586, 584, 578), (574, 585, 576), (578, 584, 572), (579, 581, 566, 571), (576, 585, 586, 573), (581, 584, 592, 587), (553, 568, 582, 574), (561, 553, 574, 576), (541, 562, 577, 570), (560, 541, 570, 575), (587, 569, 590, 589), (583, 565, 575), (567, 583, 575, 570), (566, 567, 570, 577), (571, 566, 577), (572, 584, 581, 579), (584, 586, 594, 592), (566, 581, 587, 589), (585, 574, 582, 580), (569, 588, 591, 590), (592, 594, 569, 587), (594, 593, 588, 569), (586, 585, 593, 594), (585, 580, 588, 593), (580, 583, 591, 588), (583, 567, 590, 591)])
_uv = me_cube.uv_layers.new(name='UVMap')
_uv.uv.foreach_set('vector', [0.06712, 0.06032, 0.07197, 0.04886, 0.09642, 0.0567, 0.09349, 0.0691, 0.1875, 0.1073, 0.1959, 0.09534, 0.207, 0.101, 0.2164, 0.1117, 0.2117, 0.1236, 0.1141, 0.4231, 0.1346, 0.4081, 0.1399, 0.426, 0.1323, 0.4429, 0.2342, 0.3905, 0.2491, 0.392, 0.2499, 0.4218, 0.2353, 0.4222, 0.219, 0.2585, 0.2279, 0.2697, 0.2298, 0.2839, 0.2159, 0.2749, 0.1536, 0.555, 0.1224, 0.5571, 0.1201, 0.5267, 0.1519, 0.5263, 0.1578, 0.6785, 0.1262, 0.6773, 0.1268, 0.6459, 0.1565, 0.6457, 0.265, 0.1099, 0.2604, 0.0959, 0.2835, 0.09216, 0.2856, 0.1092, 0.158, 0.4017, 0.1921, 0.3938, 0.1959, 0.4242, 0.1624, 0.4258, 0.1327, 0.3368, 0.1704, 0.3218, 0.1834, 0.3575, 0.1487, 0.3689, 0.2147, 0.3097, 0.2295, 0.3031, 0.2419, 0.3456, 0.2262, 0.3481, 0.07136, 0.1726, 0.0424, 0.1965, 0.02352, 0.1617, 0.05762, 0.1536, 0.1239, 0.2115, 0.1071, 0.2459, 0.07213, 0.2245, 0.09438, 0.1954, 0.08243, 0.3556, 0.1067, 0.3527, 0.1218, 0.3796, 0.09391, 0.3921, 0.1498, 0.1715, 0.1691, 0.1428, 0.1937, 0.1593, 0.1825, 0.1757, 0.1645, 0.187, 0.0974, 0.1388, 0.1102, 0.111, 0.1404, 0.1252, 0.1241, 0.1526, 0.1204, 0.07566, 0.1217, 0.063, 0.1606, 0.07829, 0.156, 0.09036, 0.05456, 0.1297, 0.0573, 0.0962, 0.08485, 0.1024, 0.07743, 0.1308, 0.1584, 0.4518, 0.1965, 0.4565, 0.194, 0.4996, 0.1494, 0.4924, 0.239, 0.4538, 0.253, 0.451, 0.2537, 0.4971, 0.2392, 0.4984, 0.1965, 0.4565, 0.239, 0.4538, 0.2392, 0.4984, 0.194, 0.4996, 0.1959, 0.4242, 0.2353, 0.4222, 0.239, 0.4538, 0.1965, 0.4565, 0.2353, 0.4222, 0.2499, 0.4218, 0.253, 0.451, 0.239, 0.4538, 0.1323, 0.4429, 0.1584, 0.4518, 0.1494, 0.4924, 0.1154, 0.4792, 0.1399, 0.426, 0.1624, 0.4258, 0.1584, 0.4518, 0.1323, 0.4429, 0.1624, 0.4258, 0.1959, 0.4242, 0.1965, 0.4565, 0.1584, 0.4518, 0.05762, 0.1536, 0.05456, 0.1297, 0.07743, 0.1308, 0.07345, 0.15, 0.02352, 0.1617, 0.01825, 0.1302, 0.05456, 0.1297, 0.05762, 0.1536, 0.01825, 0.1302, 0.02002, 0.0907, 0.0573, 0.0962, 0.05456, 0.1297, 0.1102, 0.111, 0.1204, 0.07566, 0.156, 0.09036, 0.1404, 0.1252, 0.08485, 0.1024, 0.09349, 0.0691, 0.1204, 0.07566, 0.1102, 0.111, 0.09349, 0.0691, 0.09642, 0.0567, 0.1217, 0.063, 0.1204, 0.07566, 0.08781, 0.1577, 0.0974, 0.1388, 0.1241, 0.1526, 0.1098, 0.1736, 0.07345, 0.15, 0.07743, 0.1308, 0.0974, 0.1388, 0.08781, 0.1577, 0.07743, 0.1308, 0.08485, 0.1024, 0.1102, 0.111, 0.0974, 0.1388, 0.1305, 0.1912, 0.1498, 0.1715, 0.1645, 0.187, 0.1455, 0.2008, 0.1098, 0.1736, 0.1241, 0.1526, 0.1498, 0.1715, 0.1305, 0.1912, 0.1241, 0.1526, 0.1404, 0.1252, 0.1691, 0.1428, 0.1498, 0.1715, 0.04027, 0.3667, 0.08243, 0.3556, 0.09391, 0.3921, 0.05629, 0.4104, 0.03596, 0.322, 0.072, 0.3305, 0.08243, 0.3556, 0.04027, 0.3667, 0.072, 0.3305, 0.09915, 0.3337, 0.1067, 0.3527, 0.08243, 0.3556, 0.1305, 0.1912, 0.1239, 0.2115, 0.09438, 0.1954, 0.1098, 0.1736, 0.1455, 0.2008, 0.1435, 0.2246, 0.1239, 0.2115, 0.1305, 0.1912, 0.1435, 0.2246, 0.145, 0.2573, 0.1071, 0.2459, 0.1239, 0.2115, 0.08781, 0.1577, 0.07136, 0.1726, 0.05762, 0.1536, 0.07345, 0.15, 0.1098, 0.1736, 0.09438, 0.1954, 0.07136, 0.1726, 0.08781, 0.1577, 0.09438, 0.1954, 0.07213, 0.2245, 0.0424, 0.1965, 0.07136, 0.1726, 0.1704, 0.3218, 0.2147, 0.3097, 0.2262, 0.3481, 0.1834, 0.3575, 0.1567, 0.2883, 0.1788, 0.282, 0.2014, 0.2773, 0.2147, 0.3097, 0.1704, 0.3218, 0.2014, 0.2773, 0.2159, 0.2749, 0.2258, 0.2886, 0.2295, 0.3031, 0.2147, 0.3097, 0.1067, 0.3527, 0.1327, 0.3368, 0.1487, 0.3689, 0.1218, 0.3796, 0.09915, 0.3337, 0.119, 0.313, 0.1327, 0.3368, 0.1067, 0.3527, 0.119, 0.313, 0.1356, 0.2969, 0.1567, 0.2883, 0.1704, 0.3218, 0.1327, 0.3368, 0.1346, 0.4081, 0.158, 0.4017, 0.1624, 0.4258, 0.1399, 0.426, 0.1218, 0.3796, 0.1487, 0.3689, 0.158, 0.4017, 0.1346, 0.4081, 0.1487, 0.3689, 0.1834, 0.3575, 0.1921, 0.3938, 0.158, 0.4017, 0.09318, 0.6792, 0.05999, 0.6798, 0.06259, 0.6469, 0.09518, 0.6465, 0.09149, 0.7383, 0.05888, 0.7376, 0.05938, 0.713, 0.09246, 0.7122, 0.2305, 0.1115, 0.2228, 0.1022, 0.2375, 0.1004, 0.2446, 0.1112, 0.1435, 0.2246, 0.1756, 0.2198, 0.1759, 0.2409, 0.1747, 0.262, 0.145, 0.2573, 0.1455, 0.2008, 0.1645, 0.187, 0.1725, 0.2039, 0.1756, 0.2198, 0.1435, 0.2246, 0.1559, 0.7389, 0.1241, 0.7376, 0.1255, 0.7094, 0.1571, 0.7117, 0.072, 0.3305, 0.08464, 0.2966, 0.102, 0.3039, 0.119, 0.313, 0.09915, 0.3337, 0.03596, 0.322, 0.03702, 0.2877, 0.06108, 0.292, 0.08464, 0.2966, 0.072, 0.3305, 0.1567, 0.6138, 0.1257, 0.6156, 0.1244, 0.5847, 0.1549, 0.5818, 0.09037, 0.5567, 0.05783, 0.5572, 0.05624, 0.5311, 0.08812, 0.5285, 0.09307, 0.6147, 0.05993, 0.6144, 0.05881, 0.5815, 0.09199, 0.5824, 0.2289, 0.2201, 0.2437, 0.2288, 0.2333, 0.2534, 0.2225, 0.2428, 0.1921, 0.3938, 0.2342, 0.3905, 0.2353, 0.4222, 0.1959, 0.4242, 0.1834, 0.3575, 0.2262, 0.3481, 0.2342, 0.3905, 0.1921, 0.3938, 0.2262, 0.3481, 0.2419, 0.3456, 0.2491, 0.392, 0.2342, 0.3905, 0.08084, 0.45, 0.1141, 0.4231, 0.1323, 0.4429, 0.1154, 0.4792, 0.05629, 0.4104, 0.09391, 0.3921, 0.1141, 0.4231, 0.08084, 0.45, 0.09391, 0.3921, 0.1218, 0.3796, 0.1346, 0.4081, 0.1141, 0.4231, 0.1691, 0.1428, 0.1875, 0.1073, 0.2117, 0.1236, 0.2032, 0.1417, 0.1937, 0.1593, 0.1404, 0.1252, 0.156, 0.09036, 0.1875, 0.1073, 0.1691, 0.1428, 0.156, 0.09036, 0.1606, 0.07829, 0.1959, 0.09534, 0.1875, 0.1073, 0.0573, 0.0962, 0.06712, 0.06032, 0.09349, 0.0691, 0.08485, 0.1024, 0.02002, 0.0907, 0.02904, 0.05232, 0.06712, 0.06032, 0.0573, 0.0962, 0.02904, 0.05232, 0.03276, 0.04013, 0.07197, 0.04886, 0.06712, 0.06032, 0.05993, 0.6144, 0.03297, 0.614, 0.03396, 0.581, 0.05881, 0.5815, 0.06259, 0.6469, 0.03373, 0.6472, 0.03297, 0.614, 0.05993, 0.6144, 0.2351, 0.1974, 0.2537, 0.2039, 0.2437, 0.2288, 0.2289, 0.2201, 0.1257, 0.6156, 0.09307, 0.6147, 0.09199, 0.5824, 0.1244, 0.5847, 0.1268, 0.6459, 0.09518, 0.6465, 0.09307, 0.6147, 0.1257, 0.6156, 0.09518, 0.6465, 0.06259, 0.6469, 0.05993, 0.6144, 0.09307, 0.6147, 0.1224, 0.5571, 0.09037, 0.5567, 0.08812, 0.5285, 0.1201, 0.5267, 0.1244, 0.5847, 0.09199, 0.5824, 0.09037, 0.5567, 0.1224, 0.5571, 0.09199, 0.5824, 0.05881, 0.5815, 0.05783, 0.5572, 0.09037, 0.5567, 0.1913, 0.6103, 0.1567, 0.6138, 0.1549, 0.5818, 0.1887, 0.5757, 0.1907, 0.6454, 0.1565, 0.6457, 0.1567, 0.6138, 0.1913, 0.6103, 0.1565, 0.6457, 0.1268, 0.6459, 0.1257, 0.6156, 0.1567, 0.6138, 0.1884, 0.7412, 0.1559, 0.7389, 0.1571, 0.7117, 0.1902, 0.7147, 0.1887, 0.7711, 0.1544, 0.7664, 0.1559, 0.7389, 0.1884, 0.7412, 0.1544, 0.7664, 0.1225, 0.7665, 0.1241, 0.7376, 0.1559, 0.7389, 0.05888, 0.7376, 0.0364, 0.7364, 0.03473, 0.7137, 0.05938, 0.713, 0.05858, 0.7628, 0.03839, 0.7591, 0.0364, 0.7364, 0.05888, 0.7376, 0.2164, 0.1117, 0.2114, 0.09846, 0.2228, 0.1022, 0.2305, 0.1115, 0.1241, 0.7376, 0.09149, 0.7383, 0.09246, 0.7122, 0.1255, 0.7094, 0.1225, 0.7665, 0.09054, 0.765, 0.09149, 0.7383, 0.1241, 0.7376, 0.09054, 0.765, 0.05858, 0.7628, 0.05888, 0.7376, 0.09149, 0.7383, 0.1262, 0.6773, 0.09318, 0.6792, 0.09518, 0.6465, 0.1268, 0.6459, 0.1255, 0.7094, 0.09246, 0.7122, 0.09318, 0.6792, 0.1262, 0.6773, 0.09246, 0.7122, 0.05938, 0.713, 0.05999, 0.6798, 0.09318, 0.6792, 0.05999, 0.6798, 0.03316, 0.6807, 0.03373, 0.6472, 0.06259, 0.6469, 0.05938, 0.713, 0.03473, 0.7137, 0.03316, 0.6807, 0.05999, 0.6798, 0.2446, 0.1112, 0.2375, 0.1004, 0.2604, 0.0959, 0.265, 0.1099, 0.1913, 0.6799, 0.1578, 0.6785, 0.1565, 0.6457, 0.1907, 0.6454, 0.1902, 0.7147, 0.1571, 0.7117, 0.1578, 0.6785, 0.1913, 0.6799, 0.1571, 0.7117, 0.1255, 0.7094, 0.1262, 0.6773, 0.1578, 0.6785, 0.1868, 0.5488, 0.1536, 0.555, 0.1519, 0.5263, 0.1844, 0.522, 0.1887, 0.5757, 0.1549, 0.5818, 0.1536, 0.555, 0.1868, 0.5488, 0.1549, 0.5818, 0.1244, 0.5847, 0.1224, 0.5571, 0.1536, 0.555, 0.05783, 0.5572, 0.03523, 0.5585, 0.03622, 0.5352, 0.05624, 0.5311, 0.05881, 0.5815, 0.03396, 0.581, 0.03523, 0.5585, 0.05783, 0.5572, 0.2225, 0.2428, 0.2333, 0.2534, 0.2279, 0.2697, 0.219, 0.2585, 0.3862, 0.1455, 0.3976, 0.1148, 0.4086, 0.1374, 0.4209, 0.1689, 0.5162, 0.3983, 0.5303, 0.4358, 0.5232, 0.4374, 0.509, 0.401, 0.4928, 0.3495, 0.5162, 0.3983, 0.509, 0.401, 0.4853, 0.3529, 0.5149, 0.5879, 0.526, 0.5532, 0.5334, 0.5551, 0.5193, 0.5888, 0.5385, 0.502, 0.5334, 0.5551, 0.526, 0.5532, 0.5314, 0.5015, 0.4132, 0.3202, 0.3914, 0.3677, 0.3841, 0.3646, 0.4063, 0.3177, 0.4306, 0.2606, 0.4264, 0.2837, 0.4195, 0.2822, 0.4239, 0.26, 0.4264, 0.2837, 0.4132, 0.3202, 0.4063, 0.3177, 0.4195, 0.2822, 0.4343, 0.2194, 0.4306, 0.2606, 0.4239, 0.26, 0.4259, 0.22, 0.535, 0.4596, 0.5385, 0.502, 0.5314, 0.5015, 0.5281, 0.4603, 0.5303, 0.4358, 0.535, 0.4596, 0.5281, 0.4603, 0.5232, 0.4374, 0.4281, 0.1669, 0.4343, 0.2194, 0.4259, 0.22, 0.4209, 0.1689, 0.3602, 0.1225, 0.3872, 0.0912, 0.3976, 0.1148, 0.3862, 0.1455, 0.3411, 0.09732, 0.3753, 0.06652, 0.3872, 0.0912, 0.3602, 0.1225, 0.4637, 0.6035, 0.4911, 0.6351, 0.4793, 0.6603, 0.4441, 0.6291, 0.4144, 0.1334, 0.4281, 0.1669, 0.4209, 0.1689, 0.4086, 0.1374, 0.4905, 0.5798, 0.5015, 0.6112, 0.4911, 0.6351, 0.4637, 0.6035, 0.5465, 0.5735, 0.5421, 0.5889, 0.5465, 0.6081, 0.5085, 0.6135, 0.5193, 0.5888, 0.5334, 0.5551, 0.548, 0.6701, 0.4854, 0.6632, 0.4973, 0.6374, 0.5511, 0.6389, 0.5511, 0.6389, 0.4973, 0.6374, 0.5085, 0.6135, 0.5465, 0.6081, 0.4425, 0.1166, 0.4045, 0.1127, 0.3933, 0.08883, 0.4464, 0.08666, 0.4464, 0.08666, 0.3933, 0.08883, 0.3812, 0.06356, 0.4425, 0.05612, 0.4422, 0.1497, 0.4281, 0.1669, 0.4144, 0.1334, 0.4045, 0.1127, 0.4425, 0.1166, 0.4384, 0.1354, 0.3976, 0.1148, 0.4045, 0.1127, 0.4144, 0.1334, 0.4086, 0.1374, 0.3933, 0.08883, 0.4045, 0.1127, 0.3976, 0.1148, 0.3872, 0.0912, 0.3753, 0.06652, 0.3812, 0.06356, 0.3933, 0.08883, 0.3872, 0.0912, 0.4973, 0.6374, 0.4854, 0.6632, 0.4793, 0.6603, 0.4911, 0.6351, 0.5015, 0.6112, 0.5085, 0.6135, 0.4973, 0.6374, 0.4911, 0.6351, 0.5149, 0.5879, 0.5193, 0.5888, 0.5085, 0.6135, 0.5015, 0.6112, 0.5149, 0.5879, 0.5015, 0.6112, 0.4905, 0.5798, 0.526, 0.5532, 0.4446, 0.2631, 0.4322, 0.2923, 0.4264, 0.2837, 0.4306, 0.2606, 0.4281, 0.1669, 0.4422, 0.1497, 0.443, 0.1704, 0.4464, 0.2152, 0.4343, 0.2194, 0.207, 0.101, 0.1959, 0.09534, 0.2114, 0.09846, 0.2164, 0.1117, 0.4464, 0.2152, 0.4446, 0.2631, 0.4306, 0.2606, 0.4343, 0.2194, 0.4257, 0.3226, 0.4103, 0.3703, 0.3914, 0.3677, 0.4132, 0.3202, 0.529, 0.3956, 0.5363, 0.4268, 0.5303, 0.4358, 0.5162, 0.3983, 0.5122, 0.3466, 0.529, 0.3956, 0.5162, 0.3983, 0.4928, 0.3495, 0.4322, 0.2923, 0.4257, 0.3226, 0.4132, 0.3202, 0.4264, 0.2837, 0.5496, 0.4568, 0.5511, 0.5055, 0.5385, 0.502, 0.535, 0.4596, 0.5363, 0.4268, 0.5496, 0.4568, 0.535, 0.4596, 0.5303, 0.4358, 0.4195, 0.2822, 0.4063, 0.3177, 0.3816, 0.314, 0.3944, 0.2866, 0.4441, 0.6291, 0.434, 0.6132, 0.4555, 0.5955, 0.4637, 0.6035, 0.5281, 0.4603, 0.5314, 0.5015, 0.5085, 0.4983, 0.505, 0.4544, 0.5232, 0.4374, 0.5281, 0.4603, 0.505, 0.4544, 0.4973, 0.4333, 0.4209, 0.1689, 0.4259, 0.22, 0.4042, 0.2233, 0.3975, 0.1812, 0.4209, 0.1689, 0.3975, 0.1812, 0.3756, 0.1525, 0.3862, 0.1455, 0.526, 0.5532, 0.4905, 0.5798, 0.4795, 0.5725, 0.5018, 0.5412, 0.4637, 0.6035, 0.4555, 0.5955, 0.4795, 0.5725, 0.4905, 0.5798, 0.4853, 0.3529, 0.509, 0.401, 0.4836, 0.4052, 0.4658, 0.3653, 0.509, 0.401, 0.5232, 0.4374, 0.4973, 0.4333, 0.4836, 0.4052, 0.5314, 0.5015, 0.526, 0.5532, 0.5018, 0.5412, 0.5085, 0.4983, 0.4239, 0.26, 0.4195, 0.2822, 0.3944, 0.2866, 0.4016, 0.2661, 0.4259, 0.22, 0.4239, 0.26, 0.4016, 0.2661, 0.4042, 0.2233, 0.3602, 0.1225, 0.3521, 0.1306, 0.3313, 0.113, 0.3411, 0.09732, 0.3862, 0.1455, 0.3756, 0.1525, 0.3521, 0.1306, 0.3602, 0.1225, 0.4063, 0.3177, 0.3841, 0.3646, 0.3651, 0.3529, 0.3816, 0.314, 0.4405, 0.5775, 0.4209, 0.5493, 0.4385, 0.5389, 0.4633, 0.5604, 0.4417, 0.3855, 0.4611, 0.4181, 0.4406, 0.4349, 0.4193, 0.4158, 0.4611, 0.4181, 0.4737, 0.4415, 0.4523, 0.4522, 0.4406, 0.4349, 0.4849, 0.4946, 0.4816, 0.5281, 0.4535, 0.5169, 0.4593, 0.4928, 0.3795, 0.2634, 0.3715, 0.2791, 0.3506, 0.269, 0.3548, 0.2553, 0.3815, 0.2273, 0.3795, 0.2634, 0.3548, 0.2553, 0.3569, 0.2294, 0.36, 0.1643, 0.3362, 0.1853, 0.3188, 0.176, 0.3376, 0.1483, 0.3376, 0.1483, 0.3188, 0.176, 0.3045, 0.1624, 0.3198, 0.1268, 0.4223, 0.599, 0.4064, 0.5626, 0.4209, 0.5493, 0.4405, 0.5775, 0.3597, 0.302, 0.3415, 0.3338, 0.3193, 0.3048, 0.3396, 0.286, 0.3715, 0.2791, 0.3597, 0.302, 0.3396, 0.286, 0.3506, 0.269, 0.4816, 0.5281, 0.4633, 0.5604, 0.4385, 0.5389, 0.4535, 0.5169, 0.4822, 0.4576, 0.4849, 0.4946, 0.4593, 0.4928, 0.4568, 0.4663, 0.4737, 0.4415, 0.4822, 0.4576, 0.4568, 0.4663, 0.4523, 0.4522, 0.378, 0.1941, 0.3815, 0.2273, 0.3569, 0.2294, 0.351, 0.2056, 0.378, 0.1941, 0.351, 0.2056, 0.3362, 0.1853, 0.36, 0.1643, 0.4535, 0.5169, 0.4385, 0.5389, 0.4183, 0.5161, 0.4278, 0.5045, 0.4568, 0.4663, 0.4593, 0.4928, 0.4318, 0.4906, 0.4299, 0.4751, 0.4523, 0.4522, 0.4568, 0.4663, 0.4299, 0.4751, 0.4267, 0.4671, 0.351, 0.2056, 0.3569, 0.2294, 0.3303, 0.232, 0.3261, 0.2183, 0.351, 0.2056, 0.3261, 0.2183, 0.3168, 0.2076, 0.3362, 0.1853, 0.4209, 0.5493, 0.4082, 0.523, 0.4183, 0.5161, 0.4385, 0.5389, 0.4193, 0.4158, 0.4406, 0.4349, 0.4203, 0.4609, 0.405, 0.4503, 0.4406, 0.4349, 0.4523, 0.4522, 0.4267, 0.4671, 0.4203, 0.4609, 0.4593, 0.4928, 0.4535, 0.5169, 0.4278, 0.5045, 0.4318, 0.4906, 0.3548, 0.2553, 0.3506, 0.269, 0.3256, 0.255, 0.3286, 0.2472, 0.3569, 0.2294, 0.3548, 0.2553, 0.3286, 0.2472, 0.3303, 0.232, 0.3362, 0.1853, 0.3168, 0.2076, 0.3068, 0.2017, 0.3188, 0.176, 0.3188, 0.176, 0.3068, 0.2017, 0.2985, 0.1935, 0.3045, 0.1624, 0.4064, 0.5626, 0.3997, 0.5308, 0.4082, 0.523, 0.4209, 0.5493, 0.3396, 0.286, 0.3193, 0.3048, 0.3048, 0.2716, 0.3195, 0.2611, 0.3506, 0.269, 0.3396, 0.286, 0.3195, 0.2611, 0.3256, 0.255, 0.3168, 0.2076, 0.3055, 0.2234, 0.3012, 0.2234, 0.3068, 0.2017, 0.3068, 0.2017, 0.3012, 0.2234, 0.2975, 0.2215, 0.2985, 0.1935, 0.3997, 0.5308, 0.3982, 0.5021, 0.402, 0.5001, 0.4082, 0.523, 0.3195, 0.2611, 0.3048, 0.2716, 0.2998, 0.2496, 0.3065, 0.2464, 0.3256, 0.255, 0.3195, 0.2611, 0.3065, 0.2464, 0.3094, 0.244, 0.4278, 0.5045, 0.4183, 0.5161, 0.4065, 0.4999, 0.4109, 0.4952, 0.4299, 0.4751, 0.4318, 0.4906, 0.4128, 0.4891, 0.4117, 0.4822, 0.4267, 0.4671, 0.4299, 0.4751, 0.4117, 0.4822, 0.4101, 0.4787, 0.3261, 0.2183, 0.3303, 0.232, 0.3118, 0.2338, 0.3099, 0.2278, 0.3261, 0.2183, 0.3099, 0.2278, 0.3055, 0.2234, 0.3168, 0.2076, 0.4082, 0.523, 0.402, 0.5001, 0.4065, 0.4999, 0.4183, 0.5161, 0.405, 0.4503, 0.4203, 0.4609, 0.4072, 0.4763, 0.4002, 0.4731, 0.4203, 0.4609, 0.4267, 0.4671, 0.4101, 0.4787, 0.4072, 0.4763, 0.4318, 0.4906, 0.4278, 0.5045, 0.4109, 0.4952, 0.4128, 0.4891, 0.3286, 0.2472, 0.3256, 0.255, 0.3094, 0.244, 0.3109, 0.2406, 0.3303, 0.232, 0.3286, 0.2472, 0.3109, 0.2406, 0.3118, 0.2338, 0.3065, 0.2464, 0.2998, 0.2496, 0.2987, 0.2419, 0.3051, 0.2413, 0.3982, 0.5021, 0.3982, 0.4964, 0.4028, 0.495, 0.402, 0.5001, 0.3012, 0.2234, 0.3055, 0.2234, 0.3062, 0.228, 0.302, 0.2282, 0.3094, 0.244, 0.3087, 0.2409, 0.3109, 0.2406, 0.4109, 0.4952, 0.4071, 0.4951, 0.4081, 0.4888, 0.4128, 0.4891, 0.302, 0.2282, 0.3062, 0.228, 0.3072, 0.2342, 0.3034, 0.2345, 0.302, 0.2282, 0.2976, 0.227, 0.2975, 0.2215, 0.3012, 0.2234, 0.3099, 0.2278, 0.3062, 0.228, 0.3055, 0.2234, 0.4128, 0.4891, 0.4081, 0.4888, 0.4094, 0.4819, 0.4117, 0.4822, 0.3034, 0.2345, 0.3072, 0.2342, 0.3087, 0.2409, 0.3051, 0.2413, 0.3034, 0.2345, 0.298, 0.2342, 0.2976, 0.227, 0.302, 0.2282, 0.3118, 0.2338, 0.3072, 0.2342, 0.3062, 0.228, 0.3099, 0.2278, 0.4117, 0.4822, 0.4094, 0.4819, 0.4101, 0.4787, 0.3051, 0.2413, 0.3087, 0.2409, 0.3094, 0.244, 0.3065, 0.2464, 0.3051, 0.2413, 0.2987, 0.2419, 0.298, 0.2342, 0.3034, 0.2345, 0.3109, 0.2406, 0.3087, 0.2409, 0.3072, 0.2342, 0.3118, 0.2338, 0.4041, 0.4885, 0.4028, 0.495, 0.3982, 0.4964, 0.3985, 0.489, 0.402, 0.5001, 0.4028, 0.495, 0.4071, 0.4951, 0.4065, 0.4999, 0.4057, 0.4815, 0.4041, 0.4885, 0.3985, 0.489, 0.3992, 0.481, 0.4072, 0.4763, 0.4057, 0.4815, 0.3992, 0.481, 0.4002, 0.4731, 0.4081, 0.4888, 0.4071, 0.4951, 0.4028, 0.495, 0.4041, 0.4885, 0.4094, 0.4819, 0.4081, 0.4888, 0.4041, 0.4885, 0.4057, 0.4815, 0.4101, 0.4787, 0.4094, 0.4819, 0.4057, 0.4815, 0.4072, 0.4763, 0.4065, 0.4999, 0.4071, 0.4951, 0.4109, 0.4952, 0.5334, 0.5551, 0.5385, 0.502, 0.5511, 0.5055, 0.5482, 0.5513, 0.5465, 0.5735, 0.2258, 0.2886, 0.2159, 0.2749, 0.2298, 0.2839, 0.2295, 0.3031, 0.3597, 0.302, 0.3715, 0.2791, 0.3944, 0.2866, 0.3816, 0.314, 0.3815, 0.2273, 0.378, 0.1941, 0.3975, 0.1812, 0.4042, 0.2233, 0.4816, 0.5281, 0.4849, 0.4946, 0.5085, 0.4983, 0.5018, 0.5412, 0.3376, 0.1483, 0.3198, 0.1268, 0.3313, 0.113, 0.3521, 0.1306, 0.4737, 0.4415, 0.4611, 0.4181, 0.4836, 0.4052, 0.4973, 0.4333, 0.3715, 0.2791, 0.3795, 0.2634, 0.4016, 0.2661, 0.3944, 0.2866, 0.4611, 0.4181, 0.4417, 0.3855, 0.4658, 0.3653, 0.4836, 0.4052, 0.4849, 0.4946, 0.4822, 0.4576, 0.505, 0.4544, 0.5085, 0.4983, 0.7843, 0.1612, 0.7745, 0.1552, 0.7883, 0.1338, 0.7964, 0.1392, 0.7905, 0.1646, 0.7843, 0.1612, 0.7964, 0.1392, 0.8017, 0.1427, 0.5681, 0.9129, 0.6205, 0.9128, 0.6206, 0.9183, 0.5683, 0.9218, 0.5683, 0.9218, 0.6206, 0.9183, 0.6208, 0.9231, 0.5689, 0.9299, 0.5689, 0.9299, 0.6208, 0.9231, 0.6212, 0.927, 0.5698, 0.9367, 0.5698, 0.9367, 0.6212, 0.927, 0.6237, 0.9393, 0.5732, 0.9537, 0.6594, 0.88, 0.7122, 0.8955, 0.7109, 0.9006, 0.6573, 0.8884, 0.6573, 0.8884, 0.7109, 0.9006, 0.71, 0.9062, 0.6557, 0.8976, 0.6557, 0.8976, 0.71, 0.9062, 0.7094, 0.9123, 0.6547, 0.9074, 0.6547, 0.9074, 0.7094, 0.9123, 0.7088, 0.9219, 0.6539, 0.9213, 0.6539, 0.9213, 0.7088, 0.9219, 0.709, 0.9269, 0.6542, 0.9298, 0.6542, 0.9298, 0.709, 0.9269, 0.7096, 0.9323, 0.6552, 0.9387, 0.6552, 0.9387, 0.7096, 0.9323, 0.7107, 0.9384, 0.6568, 0.9484, 0.6568, 0.9484, 0.7107, 0.9384, 0.7122, 0.9448, 0.6592, 0.9585, 0.5732, 0.8769, 0.6237, 0.8904, 0.622, 0.8964, 0.5706, 0.8863, 0.5706, 0.8863, 0.622, 0.8964, 0.6208, 0.9025, 0.5688, 0.8959, 0.4987, 0.9104, 0.4943, 0.8998, 0.492, 0.8886, 0.4921, 0.8784, 0.5018, 0.8699, 0.5145, 0.867, 0.5274, 0.865, 0.5395, 0.8669, 0.5489, 0.8725, 0.5542, 0.8809, 0.5542, 0.9, 0.552, 0.9121, 0.546, 0.9217, 0.537, 0.9272, 0.5111, 0.9234, 0.5046, 0.9186, 0.5688, 0.8959, 0.6208, 0.9025, 0.6205, 0.9073, 0.5683, 0.904, 0.5683, 0.904, 0.6205, 0.9073, 0.6205, 0.9128, 0.5681, 0.9129, 0.4899, 0.911, 0.4859, 0.9214, 0.4766, 0.9295, 0.4636, 0.9343, 0.4487, 0.9348, 0.4343, 0.9311, 0.4204, 0.9241, 0.4167, 0.9111, 0.4166, 0.8963, 0.4199, 0.8819, 0.4262, 0.87, 0.4414, 0.8652, 0.4562, 0.865, 0.4706, 0.8683, 0.4825, 0.8748, 0.4899, 0.8835, 0.7324, 0.807, 0.5697, 0.8071, 0.5697, 0.801, 0.7323, 0.7989, 0.7324, 0.8104, 0.5697, 0.8133, 0.5697, 0.8071, 0.7324, 0.807, 0.7326, 0.8144, 0.5698, 0.8194, 0.5697, 0.8133, 0.7324, 0.8104, 0.7327, 0.8188, 0.5699, 0.8255, 0.5698, 0.8194, 0.7326, 0.8144, 0.6701, 0.5123, 0.6654, 0.6685, 0.6595, 0.6684, 0.6659, 0.5121, 0.6746, 0.5124, 0.6713, 0.6685, 0.6654, 0.6685, 0.6701, 0.5123, 0.6784, 0.5124, 0.6772, 0.6686, 0.6713, 0.6685, 0.6746, 0.5124, 0.6826, 0.5124, 0.6831, 0.6686, 0.6772, 0.6686, 0.6784, 0.5124, 0.6868, 0.5124, 0.689, 0.6685, 0.6831, 0.6686, 0.6826, 0.5124, 0.6906, 0.5124, 0.6948, 0.6685, 0.689, 0.6685, 0.6868, 0.5124, 0.695, 0.5122, 0.7008, 0.6683, 0.6948, 0.6685, 0.6906, 0.5124, 0.6992, 0.512, 0.7067, 0.6682, 0.7008, 0.6683, 0.695, 0.5122, 0.7326, 0.7879, 0.5698, 0.7826, 0.5699, 0.7764, 0.7327, 0.7835, 0.7324, 0.792, 0.5697, 0.7887, 0.5698, 0.7826, 0.7326, 0.7879, 0.7324, 0.7956, 0.5697, 0.7948, 0.5697, 0.7887, 0.7324, 0.792, 0.7323, 0.7989, 0.5697, 0.801, 0.5697, 0.7948, 0.7324, 0.7956, 0.2642, 0.8408, 0.2625, 0.8354, 0.2707, 0.8339, 0.2707, 0.8401, 0.2585, 0.8433, 0.2538, 0.841, 0.2625, 0.8354, 0.2642, 0.8408, 0.2553, 0.8494, 0.2503, 0.8482, 0.2538, 0.841, 0.2585, 0.8433, 0.2548, 0.8561, 0.2496, 0.8557, 0.2503, 0.8482, 0.2553, 0.8494, 0.2556, 0.8633, 0.2502, 0.8636, 0.2496, 0.8557, 0.2548, 0.8561, 0.2587, 0.8702, 0.2526, 0.873, 0.2502, 0.8636, 0.2556, 0.8633, 0.2646, 0.8736, 0.2631, 0.8787, 0.2526, 0.873, 0.2587, 0.8702, 0.2689, 0.8754, 0.269, 0.8795, 0.2631, 0.8787, 0.2646, 0.8736, 0.2768, 0.8744, 0.2779, 0.8795, 0.269, 0.8795, 0.269, 0.8753, 0.2839, 0.8716, 0.2897, 0.8747, 0.2779, 0.8795, 0.2768, 0.8744, 0.2882, 0.8665, 0.2935, 0.8673, 0.2897, 0.8747, 0.2839, 0.8716, 0.2897, 0.8606, 0.2952, 0.8613, 0.2935, 0.8673, 0.2882, 0.8665, 0.2874, 0.8488, 0.2936, 0.8478, 0.2952, 0.8613, 0.2897, 0.8606, 0.2833, 0.8446, 0.287, 0.8392, 0.2936, 0.8478, 0.2874, 0.8488, 0.2775, 0.8416, 0.2791, 0.8361, 0.287, 0.8392, 0.2833, 0.8446, 0.2707, 0.8401, 0.2707, 0.8339, 0.2791, 0.8361, 0.2775, 0.8416, 0.2503, 0.8482, 0.2214, 0.846, 0.2192, 0.8343, 0.2538, 0.841, 0.2496, 0.8557, 0.2211, 0.8555, 0.2214, 0.846, 0.2503, 0.8482, 0.2502, 0.8636, 0.2209, 0.8651, 0.2211, 0.8555, 0.2496, 0.8557, 0.2526, 0.873, 0.2197, 0.8748, 0.2209, 0.8651, 0.2502, 0.8636, 0.2165, 0.8906, 0.2222, 0.8875, 0.2414, 0.9878, 0.2388, 0.9885, 0.2592, 0.8887, 0.2667, 0.8906, 0.2582, 0.9873, 0.2546, 0.9874, 0.2875, 0.8875, 0.3133, 0.893, 0.2827, 0.978, 0.2733, 0.9757, 0.3133, 0.893, 0.3187, 0.8974, 0.2852, 0.9792, 0.2827, 0.978, 0.2935, 0.8673, 0.3176, 0.8732, 0.3175, 0.8813, 0.2897, 0.8747, 0.2952, 0.8613, 0.3185, 0.8665, 0.3176, 0.8732, 0.2935, 0.8673, 0.2936, 0.8478, 0.3266, 0.8504, 0.3185, 0.8665, 0.2952, 0.8613, 0.2222, 0.8875, 0.2522, 0.8865, 0.2523, 0.9869, 0.2414, 0.9878, 0.2696, 0.8901, 0.2798, 0.8889, 0.2704, 0.9755, 0.2663, 0.9752, 0.2105, 0.8937, 0.2165, 0.8906, 0.2388, 0.9885, 0.2359, 0.9893, 0.2798, 0.8889, 0.2875, 0.8875, 0.2733, 0.9757, 0.2704, 0.9755, 0.3187, 0.8974, 0.3264, 0.9032, 0.2891, 0.981, 0.2852, 0.9792, 0.2522, 0.8865, 0.2592, 0.8887, 0.2546, 0.9874, 0.2523, 0.9869, 0.1047, 0.942, 0.1043, 0.9302, 0.1047, 0.9126, 0.1047, 0.8892, 0.1047, 0.8733, 0.1668, 0.8743, 0.1668, 0.8898, 0.1668, 0.9135, 0.1667, 0.9282, 0.1668, 0.9407, 0.2526, 0.873, 0.2631, 0.8787, 0.2623, 0.8793, 0.2519, 0.8769, 0.325, 0.8902, 0.3327, 0.8963, 0.3314, 0.8972, 0.3243, 0.8906, 0.2779, 0.8795, 0.2897, 0.8747, 0.2899, 0.8787, 0.2783, 0.8798, 0.2048, 0.8854, 0.2106, 0.8818, 0.2113, 0.882, 0.2062, 0.8867, 0.269, 0.8795, 0.2779, 0.8795, 0.2783, 0.8798, 0.2688, 0.8816, 0.2197, 0.8748, 0.2526, 0.873, 0.2519, 0.8769, 0.2209, 0.8783, 0.3175, 0.8813, 0.325, 0.8902, 0.3243, 0.8906, 0.3155, 0.8846, 0.2897, 0.8747, 0.3175, 0.8813, 0.3155, 0.8846, 0.2899, 0.8787, 0.2631, 0.8787, 0.269, 0.8795, 0.2688, 0.8816, 0.2623, 0.8793, 0.2106, 0.8818, 0.2197, 0.8748, 0.2209, 0.8783, 0.2113, 0.882, 0.2528, 0.8819, 0.2591, 0.8849, 0.2592, 0.8887, 0.2522, 0.8865, 0.3198, 0.8943, 0.3283, 0.9012, 0.3264, 0.9032, 0.3187, 0.8974, 0.2805, 0.8855, 0.2878, 0.8833, 0.2875, 0.8875, 0.2798, 0.8889, 0.2094, 0.8909, 0.2159, 0.887, 0.2165, 0.8906, 0.2105, 0.8937, 0.2689, 0.8872, 0.2805, 0.8855, 0.2798, 0.8889, 0.2696, 0.8901, 0.221, 0.8837, 0.2528, 0.8819, 0.2522, 0.8865, 0.2222, 0.8875, 0.3148, 0.8897, 0.3198, 0.8943, 0.3187, 0.8974, 0.3133, 0.893, 0.2878, 0.8833, 0.3148, 0.8897, 0.3133, 0.893, 0.2875, 0.8875, 0.2591, 0.8849, 0.2674, 0.8874, 0.2667, 0.8906, 0.2592, 0.8887, 0.2159, 0.887, 0.221, 0.8837, 0.2222, 0.8875, 0.2165, 0.8906, 0.2113, 0.882, 0.2209, 0.8783, 0.2201, 0.88, 0.2141, 0.8841, 0.2141, 0.8841, 0.2201, 0.88, 0.221, 0.8837, 0.2159, 0.887, 0.2623, 0.8793, 0.2688, 0.8816, 0.2684, 0.8844, 0.2601, 0.8817, 0.2601, 0.8817, 0.2684, 0.8844, 0.2674, 0.8874, 0.2591, 0.8849, 0.2899, 0.8787, 0.3155, 0.8846, 0.3162, 0.8865, 0.2879, 0.8803, 0.2879, 0.8803, 0.3162, 0.8865, 0.3148, 0.8897, 0.2878, 0.8833, 0.3155, 0.8846, 0.3243, 0.8906, 0.3217, 0.8919, 0.3162, 0.8865, 0.3162, 0.8865, 0.3217, 0.8919, 0.3198, 0.8943, 0.3148, 0.8897, 0.2209, 0.8783, 0.2519, 0.8769, 0.2531, 0.8786, 0.2201, 0.88, 0.2201, 0.88, 0.2531, 0.8786, 0.2528, 0.8819, 0.221, 0.8837, 0.2688, 0.8816, 0.2783, 0.8798, 0.2799, 0.8823, 0.2684, 0.8844, 0.2684, 0.8844, 0.2799, 0.8823, 0.2805, 0.8855, 0.2689, 0.8872, 0.2062, 0.8867, 0.2113, 0.882, 0.2141, 0.8841, 0.2079, 0.8886, 0.2079, 0.8886, 0.2141, 0.8841, 0.2159, 0.887, 0.2094, 0.8909, 0.2783, 0.8798, 0.2899, 0.8787, 0.2879, 0.8803, 0.2799, 0.8823, 0.2799, 0.8823, 0.2879, 0.8803, 0.2878, 0.8833, 0.2805, 0.8855, 0.3243, 0.8906, 0.3314, 0.8972, 0.3299, 0.8993, 0.3217, 0.8919, 0.3217, 0.8919, 0.3299, 0.8993, 0.3283, 0.9012, 0.3198, 0.8943, 0.2519, 0.8769, 0.2623, 0.8793, 0.2601, 0.8817, 0.2531, 0.8786, 0.2531, 0.8786, 0.2601, 0.8817, 0.2591, 0.8849, 0.2528, 0.8819, 0.2694, 0.8316, 0.2609, 0.8345, 0.259, 0.8313, 0.2681, 0.8289, 0.2656, 0.8201, 0.2571, 0.8227, 0.2602, 0.7375, 0.2668, 0.7372, 0.2668, 0.7372, 0.2602, 0.7375, 0.268, 0.6964, 0.2732, 0.6967, 0.2732, 0.6967, 0.268, 0.6964, 0.2772, 0.6557, 0.2812, 0.6562, 0.2812, 0.6562, 0.2772, 0.6557, 0.2908, 0.6153, 0.2931, 0.6159, 0.3016, 0.8417, 0.2886, 0.8378, 0.2906, 0.8343, 0.3012, 0.8389, 0.3038, 0.8283, 0.2933, 0.8257, 0.314, 0.7336, 0.321, 0.7369, 0.321, 0.7369, 0.314, 0.7336, 0.3191, 0.6854, 0.3247, 0.6886, 0.3247, 0.6886, 0.3191, 0.6854, 0.3231, 0.6372, 0.3273, 0.64, 0.3273, 0.64, 0.3231, 0.6372, 0.3231, 0.5869, 0.3259, 0.5871, 0.3532, 0.8396, 0.3442, 0.841, 0.343, 0.8366, 0.3532, 0.8352, 0.3514, 0.8254, 0.3424, 0.8263, 0.3476, 0.735, 0.3546, 0.7344, 0.3546, 0.7344, 0.3476, 0.735, 0.3468, 0.6881, 0.3523, 0.6873, 0.3523, 0.6873, 0.3468, 0.6881, 0.3441, 0.6405, 0.3484, 0.6396, 0.3484, 0.6396, 0.3441, 0.6405, 0.3362, 0.5866, 0.3388, 0.5862, 0.03873, 0.8821, 0.05035, 0.8733, 0.07392, 0.8734, 0.08555, 0.882, 0.08555, 0.894, 0.08555, 0.9061, 0.08555, 0.9163, 0.07392, 0.923, 0.05035, 0.924, 0.03873, 0.918, 0.03873, 0.9073, 0.03873, 0.8947, 0.2245, 0.8327, 0.2119, 0.8257, 0.2147, 0.8226, 0.2241, 0.8312, 0.2286, 0.8205, 0.2189, 0.8146, 0.2346, 0.7335, 0.2412, 0.736, 0.2412, 0.736, 0.2346, 0.7335, 0.2466, 0.6942, 0.2524, 0.696, 0.2524, 0.696, 0.2466, 0.6942, 0.2606, 0.6549, 0.265, 0.6561, 0.265, 0.6561, 0.2606, 0.6549, 0.2814, 0.6122, 0.2839, 0.6132, 0.3442, 0.841, 0.3359, 0.842, 0.3348, 0.8374, 0.343, 0.8366, 0.3424, 0.8263, 0.3341, 0.828, 0.3417, 0.7369, 0.3476, 0.735, 0.3476, 0.735, 0.3417, 0.7369, 0.3421, 0.6899, 0.3468, 0.6881, 0.3468, 0.6881, 0.3421, 0.6899, 0.3406, 0.642, 0.3441, 0.6405, 0.3441, 0.6405, 0.3406, 0.642, 0.334, 0.587, 0.3362, 0.5866, 0.2119, 0.8257, 0.2046, 0.8214, 0.207, 0.8183, 0.2147, 0.8226, 0.2189, 0.8146, 0.2113, 0.8102, 0.2288, 0.7312, 0.2346, 0.7335, 0.2346, 0.7335, 0.2288, 0.7312, 0.2421, 0.692, 0.2466, 0.6942, 0.2466, 0.6942, 0.2421, 0.692, 0.2573, 0.6529, 0.2606, 0.6549, 0.2606, 0.6549, 0.2573, 0.6529, 0.2794, 0.6111, 0.2814, 0.6122, 0.2803, 0.835, 0.2715, 0.8311, 0.2723, 0.8277, 0.2824, 0.8318, 0.2856, 0.8217, 0.2767, 0.8183, 0.3011, 0.7276, 0.3083, 0.7299, 0.3083, 0.7299, 0.3011, 0.7276, 0.3086, 0.6815, 0.3144, 0.6829, 0.3144, 0.6829, 0.3086, 0.6815, 0.3147, 0.6346, 0.3192, 0.6355, 0.3192, 0.6355, 0.3147, 0.6346, 0.3181, 0.5866, 0.3208, 0.5868, 0.2886, 0.8378, 0.2803, 0.835, 0.2824, 0.8318, 0.2906, 0.8343, 0.2933, 0.8257, 0.2856, 0.8217, 0.3083, 0.7299, 0.314, 0.7336, 0.314, 0.7336, 0.3083, 0.7299, 0.3144, 0.6829, 0.3191, 0.6854, 0.3191, 0.6854, 0.3144, 0.6829, 0.3192, 0.6355, 0.3231, 0.6372, 0.3231, 0.6372, 0.3192, 0.6355, 0.3208, 0.5868, 0.3231, 0.5869, 0.3219, 0.8428, 0.3016, 0.8417, 0.3012, 0.8389, 0.3234, 0.8407, 0.3227, 0.8297, 0.3038, 0.8283, 0.321, 0.7369, 0.3344, 0.7384, 0.3344, 0.7384, 0.321, 0.7369, 0.3247, 0.6886, 0.3355, 0.6907, 0.3355, 0.6907, 0.3247, 0.6886, 0.3273, 0.64, 0.3355, 0.6423, 0.3355, 0.6423, 0.3273, 0.64, 0.3259, 0.5871, 0.3311, 0.5871, 0.3359, 0.842, 0.3219, 0.8428, 0.3234, 0.8407, 0.3348, 0.8374, 0.3341, 0.828, 0.3227, 0.8297, 0.3344, 0.7384, 0.3417, 0.7369, 0.3417, 0.7369, 0.3344, 0.7384, 0.3355, 0.6907, 0.3421, 0.6899, 0.3421, 0.6899, 0.3355, 0.6907, 0.3355, 0.6423, 0.3406, 0.642, 0.3406, 0.642, 0.3355, 0.6423, 0.3311, 0.5871, 0.334, 0.587, 0.2609, 0.8345, 0.2462, 0.8374, 0.2466, 0.8359, 0.259, 0.8313, 0.2571, 0.8227, 0.2462, 0.8241, 0.2527, 0.7379, 0.2602, 0.7375, 0.2602, 0.7375, 0.2527, 0.7379, 0.262, 0.6969, 0.268, 0.6964, 0.268, 0.6964, 0.262, 0.6969, 0.2725, 0.6563, 0.2772, 0.6557, 0.2772, 0.6557, 0.2725, 0.6563, 0.2882, 0.6146, 0.2908, 0.6153, 0.2462, 0.8374, 0.2245, 0.8327, 0.2241, 0.8312, 0.2466, 0.8359, 0.2462, 0.8241, 0.2286, 0.8205, 0.2412, 0.736, 0.2527, 0.7379, 0.2527, 0.7379, 0.2412, 0.736, 0.2524, 0.696, 0.262, 0.6969, 0.262, 0.6969, 0.2524, 0.696, 0.265, 0.6561, 0.2725, 0.6563, 0.2725, 0.6563, 0.265, 0.6561, 0.2839, 0.6132, 0.2882, 0.6146, 0.2466, 0.8359, 0.2241, 0.8312, 0.227, 0.8241, 0.2464, 0.8284, 0.259, 0.8313, 0.2466, 0.8359, 0.2464, 0.8284, 0.2576, 0.8267, 0.3348, 0.8374, 0.3234, 0.8407, 0.3233, 0.8335, 0.3344, 0.8323, 0.3234, 0.8407, 0.3012, 0.8389, 0.3024, 0.8323, 0.3233, 0.8335, 0.2906, 0.8343, 0.2824, 0.8318, 0.285, 0.8255, 0.2922, 0.8299, 0.2824, 0.8318, 0.2723, 0.8277, 0.2748, 0.8215, 0.285, 0.8255, 0.2147, 0.8226, 0.207, 0.8183, 0.2103, 0.8129, 0.2173, 0.8183, 0.343, 0.8366, 0.3348, 0.8374, 0.3344, 0.8323, 0.3422, 0.8299, 0.2241, 0.8312, 0.2147, 0.8226, 0.2173, 0.8183, 0.227, 0.8241, 0.3532, 0.8352, 0.343, 0.8366, 0.3422, 0.8299, 0.3524, 0.8289, 0.3012, 0.8389, 0.2906, 0.8343, 0.2922, 0.8299, 0.3024, 0.8323, 0.2681, 0.8289, 0.259, 0.8313, 0.2576, 0.8267, 0.2661, 0.8231, 0.2464, 0.8284, 0.227, 0.8241, 0.2286, 0.8205, 0.2462, 0.8241, 0.2576, 0.8267, 0.2464, 0.8284, 0.2462, 0.8241, 0.2571, 0.8227, 0.3344, 0.8323, 0.3233, 0.8335, 0.3227, 0.8297, 0.3341, 0.828, 0.3233, 0.8335, 0.3024, 0.8323, 0.3038, 0.8283, 0.3227, 0.8297, 0.2922, 0.8299, 0.285, 0.8255, 0.2856, 0.8217, 0.2933, 0.8257, 0.285, 0.8255, 0.2748, 0.8215, 0.2767, 0.8183, 0.2856, 0.8217, 0.2173, 0.8183, 0.2103, 0.8129, 0.2113, 0.8102, 0.2189, 0.8146, 0.3422, 0.8299, 0.3344, 0.8323, 0.3341, 0.828, 0.3424, 0.8263, 0.227, 0.8241, 0.2173, 0.8183, 0.2189, 0.8146, 0.2286, 0.8205, 0.3524, 0.8289, 0.3422, 0.8299, 0.3424, 0.8263, 0.3514, 0.8254, 0.3024, 0.8323, 0.2922, 0.8299, 0.2933, 0.8257, 0.3038, 0.8283, 0.2661, 0.8231, 0.2576, 0.8267, 0.2571, 0.8227, 0.2656, 0.8201, 0.2538, 0.841, 0.2192, 0.8343, 0.2245, 0.8327, 0.2462, 0.8374, 0.2625, 0.8354, 0.2538, 0.841, 0.2462, 0.8374, 0.2609, 0.8345, 0.3376, 0.8468, 0.3266, 0.8504, 0.3219, 0.8428, 0.3359, 0.842, 0.3266, 0.8504, 0.2936, 0.8478, 0.3016, 0.8417, 0.3219, 0.8428, 0.287, 0.8392, 0.2791, 0.8361, 0.2803, 0.835, 0.2886, 0.8378, 0.2791, 0.8361, 0.2707, 0.8339, 0.2715, 0.8311, 0.2803, 0.835, 0.2088, 0.8284, 0.2021, 0.8246, 0.2046, 0.8214, 0.2119, 0.8257, 0.3454, 0.8453, 0.3376, 0.8468, 0.3359, 0.842, 0.3442, 0.841, 0.2192, 0.8343, 0.2088, 0.8284, 0.2119, 0.8257, 0.2245, 0.8327, 0.3536, 0.8439, 0.3454, 0.8453, 0.3442, 0.841, 0.3532, 0.8396, 0.2936, 0.8478, 0.287, 0.8392, 0.2886, 0.8378, 0.3016, 0.8417, 0.2707, 0.8339, 0.2625, 0.8354, 0.2609, 0.8345, 0.2694, 0.8316, 0.2088, 0.8284, 0.2063, 0.8329, 0.1996, 0.8291, 0.2021, 0.8246, 0.2192, 0.8343, 0.2126, 0.8364, 0.2063, 0.8329, 0.2088, 0.8284, 0.2214, 0.846, 0.2146, 0.8465, 0.2126, 0.8364, 0.2192, 0.8343, 0.2211, 0.8555, 0.2146, 0.8562, 0.2146, 0.8465, 0.2214, 0.846, 0.2209, 0.8651, 0.2151, 0.8654, 0.2146, 0.8562, 0.2211, 0.8555, 0.2197, 0.8748, 0.2137, 0.8731, 0.2151, 0.8654, 0.2209, 0.8651, 0.2106, 0.8818, 0.2077, 0.8776, 0.2137, 0.8731, 0.2197, 0.8748, 0.2048, 0.8854, 0.2022, 0.8812, 0.2077, 0.8776, 0.2106, 0.8818, 0.325, 0.8902, 0.3281, 0.8869, 0.3354, 0.893, 0.3327, 0.8963, 0.3175, 0.8813, 0.3233, 0.8818, 0.3281, 0.8869, 0.325, 0.8902, 0.3176, 0.8732, 0.3229, 0.8751, 0.3233, 0.8818, 0.3175, 0.8813, 0.3185, 0.8665, 0.3247, 0.8684, 0.3229, 0.8751, 0.3176, 0.8732, 0.3266, 0.8504, 0.333, 0.8541, 0.3247, 0.8684, 0.3185, 0.8665, 0.3376, 0.8468, 0.3392, 0.8523, 0.333, 0.8541, 0.3266, 0.8504, 0.3454, 0.8453, 0.3465, 0.8506, 0.3392, 0.8523, 0.3376, 0.8468, 0.3536, 0.8439, 0.3546, 0.8492, 0.3465, 0.8506, 0.3454, 0.8453, 0.5697, 0.801, 0.4672, 0.8019, 0.4672, 0.7961, 0.5697, 0.7948, 0.5697, 0.7948, 0.4672, 0.7961, 0.4672, 0.7906, 0.5697, 0.7887, 0.5697, 0.7887, 0.4672, 0.7906, 0.4672, 0.7857, 0.5698, 0.7826, 0.5698, 0.7826, 0.4672, 0.7857, 0.4672, 0.7758, 0.5699, 0.7764, 0.7067, 0.6682, 0.7067, 0.7667, 0.7013, 0.7668, 0.7008, 0.6683, 0.7008, 0.6683, 0.7013, 0.7668, 0.6957, 0.7668, 0.6948, 0.6685, 0.6948, 0.6685, 0.6957, 0.7668, 0.6898, 0.7669, 0.689, 0.6685, 0.689, 0.6685, 0.6898, 0.7669, 0.6821, 0.7669, 0.6831, 0.6686, 0.6831, 0.6686, 0.6821, 0.7669, 0.6769, 0.7669, 0.6772, 0.6686, 0.6772, 0.6686, 0.6769, 0.7669, 0.6714, 0.7669, 0.6713, 0.6685, 0.6713, 0.6685, 0.6714, 0.7669, 0.6656, 0.7669, 0.6654, 0.6685, 0.6654, 0.6685, 0.6656, 0.7669, 0.6595, 0.7669, 0.6595, 0.6684, 0.5699, 0.8255, 0.4672, 0.8258, 0.4671, 0.8196, 0.5698, 0.8194, 0.5698, 0.8194, 0.4671, 0.8196, 0.4671, 0.8133, 0.5697, 0.8133, 0.5697, 0.8133, 0.4671, 0.8133, 0.4672, 0.8078, 0.5697, 0.8071, 0.5697, 0.8071, 0.4672, 0.8078, 0.4672, 0.8019, 0.5697, 0.801, 0.5445, 0.1916, 0.5327, 0.1555, 0.5533, 0.1563, 0.5649, 0.1843, 0.5394, 0.1013, 0.5464, 0.1016, 0.5535, 0.1016, 0.5508, 0.1252, 0.5347, 0.1247, 0.8173, 0.1749, 0.8082, 0.172, 0.8159, 0.1481, 0.825, 0.1501, 0.5327, 0.1555, 0.5347, 0.1247, 0.5508, 0.1252, 0.5533, 0.1563, 0.7896, 0.1905, 0.7752, 0.1832, 0.7843, 0.1612, 0.7905, 0.1646, 0.7968, 0.1678, 0.7772, 0.218, 0.7487, 0.2442, 0.7343, 0.228, 0.7588, 0.2087, 0.7772, 0.218, 0.7588, 0.2087, 0.7752, 0.1832, 0.7896, 0.1905, 0.7487, 0.2442, 0.7121, 0.2632, 0.704, 0.2436, 0.7343, 0.228, 0.565, 0.1011, 0.5535, 0.1016, 0.5536, 0.07648, 0.5633, 0.07593, 0.6922, 0.2661, 0.6664, 0.2669, 0.6666, 0.2465, 0.6882, 0.2451, 0.7121, 0.2632, 0.6922, 0.2661, 0.6882, 0.2451, 0.704, 0.2436, 0.6338, 0.2669, 0.6052, 0.2511, 0.6151, 0.2331, 0.6391, 0.2464, 0.6664, 0.2669, 0.6338, 0.2669, 0.6391, 0.2464, 0.6666, 0.2465, 0.6052, 0.2511, 0.5831, 0.2378, 0.5968, 0.2214, 0.6151, 0.2331, 0.5672, 0.2256, 0.5445, 0.1916, 0.5649, 0.1843, 0.5837, 0.2124, 0.5831, 0.2378, 0.5672, 0.2256, 0.5837, 0.2124, 0.5968, 0.2214, 0.4633, 0.5604, 0.4816, 0.5281, 0.5018, 0.5412, 0.4795, 0.5725, 0.378, 0.1941, 0.36, 0.1643, 0.3756, 0.1525, 0.3975, 0.1812, 0.5464, 0.1016, 0.5394, 0.1013, 0.5415, 0.07652, 0.5474, 0.07692, 0.4822, 0.4576, 0.4737, 0.4415, 0.4973, 0.4333, 0.505, 0.4544, 0.5394, 0.1013, 0.5273, 0.09949, 0.5319, 0.07481, 0.5415, 0.07652, 0.3415, 0.3338, 0.3597, 0.302, 0.3816, 0.314, 0.3651, 0.3529, 0.5535, 0.1016, 0.5464, 0.1016, 0.5474, 0.07692, 0.5536, 0.07648, 0.4405, 0.5775, 0.4633, 0.5604, 0.4795, 0.5725, 0.4555, 0.5955, 0.5273, 0.09949, 0.5179, 0.09762, 0.5231, 0.0722, 0.5319, 0.07481, 0.36, 0.1643, 0.3376, 0.1483, 0.3521, 0.1306, 0.3756, 0.1525, 0.3795, 0.2634, 0.3815, 0.2273, 0.4042, 0.2233, 0.4016, 0.2661, 0.4223, 0.599, 0.4405, 0.5775, 0.4555, 0.5955, 0.434, 0.6132, 0.8039, 0.1384, 0.8017, 0.1427, 0.7964, 0.1392, 0.7936, 0.1339, 0.569, 0.07112, 0.5576, 0.07318, 0.5577, 0.04764, 0.5688, 0.04744, 0.5231, 0.0722, 0.5262, 0.06842, 0.5379, 0.07224, 0.5319, 0.07481, 0.807, 0.1453, 0.814, 0.1431, 0.8159, 0.1481, 0.5319, 0.07481, 0.5379, 0.07224, 0.5415, 0.07652, 0.5474, 0.07692, 0.5476, 0.07238, 0.5576, 0.07318, 0.5536, 0.07648, 0.8159, 0.1481, 0.814, 0.1431, 0.8242, 0.1453, 0.825, 0.1501, 0.5476, 0.07238, 0.5379, 0.07224, 0.5417, 0.04633, 0.5494, 0.04719, 0.7968, 0.1678, 0.7905, 0.1646, 0.8017, 0.1427, 0.807, 0.1453, 0.8082, 0.172, 0.7968, 0.1678, 0.807, 0.1453, 0.8159, 0.1481, 0.5735, 0.1005, 0.565, 0.1011, 0.5633, 0.07593, 0.5713, 0.07453, 0.7745, 0.1552, 0.7673, 0.1506, 0.7819, 0.1288, 0.7883, 0.1338, 0.6628, 0.1739, 0.6783, 0.1353, 0.7189, 0.1527, 0.6913, 0.1762, 0.7936, 0.1339, 0.7964, 0.1392, 0.7883, 0.1338, 0.7855, 0.1269, 0.7936, 0.1339, 0.7883, 0.1338, 0.7819, 0.1288, 0.5576, 0.07318, 0.569, 0.07112, 0.5713, 0.07453, 0.5633, 0.07593, 0.5536, 0.07648, 0.5576, 0.07318, 0.5633, 0.07593, 0.5415, 0.07652, 0.5379, 0.07224, 0.5476, 0.07238, 0.5474, 0.07692, 0.5379, 0.07224, 0.5262, 0.06842, 0.53, 0.0444, 0.5417, 0.04633, 0.5576, 0.07318, 0.5476, 0.07238, 0.5494, 0.04719, 0.5577, 0.04764, 0.814, 0.1431, 0.807, 0.1453, 0.8017, 0.1427, 0.8039, 0.1384, 0.6783, 0.1353, 0.6954, 0.09802, 0.7189, 0.1195, 0.7189, 0.1527, 0.6417, 0.1572, 0.641, 0.1193, 0.6783, 0.1353, 0.6628, 0.1739, 0.641, 0.1193, 0.6641, 0.09774, 0.6954, 0.09802, 0.6783, 0.1353, 0.8242, 0.1453, 0.814, 0.1431, 0.8228, 0.1185, 0.8324, 0.1218, 0.814, 0.1431, 0.8039, 0.1384, 0.8143, 0.1152, 0.8228, 0.1185, 0.8039, 0.1384, 0.7936, 0.1339, 0.8059, 0.1113, 0.8143, 0.1152, 0.7936, 0.1339, 0.7855, 0.1269, 0.7971, 0.1062, 0.8059, 0.1113])
me_cube.materials.append(mat_material)
me_cube.use_mirror_vertex_groups = False
me_cube.update()
arm_esqueleto = bpy.data.armatures.new('Esqueleto')  # bones are not reproduced

# ---- objects
ob_ppmaya = bpy.data.objects.new('PPMaya', me_cube)
ob_esqueleto = bpy.data.objects.new('Esqueleto', arm_esqueleto)

# ---- transforms, parenting, visibility, modifiers, constraints
ob_ppmaya.parent = ob_esqueleto
ob_ppmaya.matrix_parent_inverse = Matrix(((1.0, -0.0, 0.0, -0.02097), (-0.0, 1.0, -0.0, -0.2902), (0.0, -0.0, 1.0, -0.2698), (-0.0, 0.0, -0.0, 1.0)))
ob_ppmaya.location = (0.0, 0.0, 1.011)
ob_ppmaya.lock_rotations_4d = False
ob_ppmaya.empty_display_type = 'ARROWS'
ob_ppmaya.lineart.crease_threshold = 0.0
_vg = ob_ppmaya.vertex_groups.new(name='Cuerpo')
for _i, _w in zip([0, 1, 2, 3, 4, 5, 6, 7, 8, 9, 10, 11, 12, 13, 14, 15, 16, 17, 18, 19, 20, 21, 22, 23, 24, 25, 26, 27, 28, 29, 30, 31, 32, 33, 34, 35, 36, 37, 38, 39, 40, 41, 42, 43, 44, 45, 46, 47, 48, 49, 50, 51, 52, 53, 54, 55, 56, 57, 58, 59, 60, 61, 62, 63, 64, 65, 66, 67, 68, 69, 70, 71, 72, 73, 74, 75, 76, 77, 78, 79, 80, 81, 82, 83, 84, 85, 86, 87, 88, 89, 90, 91, 92, 93, 94, 95, 96, 97, 98, 99, 100, 101, 102, 103, 104, 105, 106, 107, 108, 109, 110, 111, 112, 113, 114, 115, 116, 117, 118, 119, 120, 121, 122, 123, 124, 125, 126, 127, 128, 129, 130, 131, 132, 133, 134, 135, 136, 137, 138, 139, 140, 141, 142, 143, 144, 145, 146, 147, 148, 149, 150, 151, 152, 153, 154, 155, 156, 157, 158, 159, 160, 161, 162, 163, 164, 165, 166, 167, 168, 169, 170, 171, 172, 173, 174, 175, 176, 177, 178, 179, 180, 181, 182, 183, 184, 185, 186, 187, 188, 189, 190, 191, 192, 193, 194, 195, 196, 197, 198, 199, 200, 201, 202, 203, 204, 205, 206, 207, 208, 209, 210, 211, 212, 213, 214, 215, 216, 217, 218, 219, 220, 221, 222, 223, 224, 225, 226, 227, 228, 229, 230, 231, 232, 233, 234, 235, 236, 237, 238, 239, 240, 241, 242, 243, 244, 245, 246, 247, 248, 249, 250, 251, 252, 253, 254, 255, 256, 257, 258, 259, 260, 261, 262, 263, 264, 265, 266, 267, 268, 269, 528, 529, 530, 531, 532, 533, 534, 535, 536, 537, 538, 539, 540, 541, 542, 543, 544, 545, 546, 547, 548, 549, 550, 551, 552, 553, 554, 555, 556, 557, 558, 559, 560, 561, 562, 563, 564, 565, 566, 567, 568, 569, 570, 571, 572, 573, 574, 575, 576, 577, 578, 579, 580, 581, 582, 583, 584, 585, 586, 587, 588, 589, 590, 591, 592, 593, 594], [0.5, 0.5, 0.5, 0.5, 0.5, 0.5, 0.5, 0.5, 0.5, 0.5, 0.5, 0.5, 0.5, 0.5, 0.5, 0.5, 0.5, 0.5, 0.5, 0.5, 0.5, 0.5, 0.5, 0.5, 0.5, 0.5, 0.5, 0.5, 0.5, 0.5, 0.5, 0.5, 0.5, 0.5, 0.5, 0.5, 0.5, 0.5, 0.5, 0.5, 0.5, 0.5, 0.5, 0.5, 0.5, 0.5, 0.5, 0.5, 0.5, 0.5, 0.5, 0.5, 0.5, 0.5, 0.5, 0.5, 0.5, 0.5, 0.5, 0.5, 0.5, 0.5, 0.5, 0.5, 0.5, 0.5, 0.5, 0.5, 0.5, 0.5, 0.5, 0.5, 0.5, 0.5, 0.5, 0.5, 0.5, 0.5, 0.5, 0.5, 0.5, 0.5, 0.5, 0.5, 0.5, 0.5, 0.5, 0.5, 0.5, 0.5, 0.5, 0.5, 0.5, 0.5, 0.5, 0.5, 0.5, 0.5, 0.5, 0.5, 0.5, 0.5, 0.5, 0.5, 0.5, 0.5, 0.5, 0.5, 0.5, 0.5, 0.5, 0.5, 0.5, 0.5, 0.5, 0.5, 0.5, 0.5, 0.5, 0.5, 0.5, 0.5, 0.5, 0.5, 0.5, 0.5, 0.5, 0.5, 0.5, 0.5, 0.5, 0.5, 0.5, 0.5, 0.5, 0.5, 0.5, 0.5, 0.5, 0.5, 0.5, 0.5, 0.5, 0.5, 0.5, 0.5, 0.5, 0.5, 0.5, 0.5, 0.5, 0.5, 0.5, 0.5, 0.5, 0.5, 0.5, 0.5, 0.5, 0.5, 0.5, 0.5, 0.5, 0.5, 0.5, 0.5, 0.5, 0.5, 0.5, 0.5, 0.5, 0.5, 0.5, 0.5, 0.5, 0.5, 0.5, 0.5, 0.5, 0.5, 0.5, 0.5, 0.5, 0.5, 0.5, 0.5, 0.5, 0.5, 0.5, 0.5, 0.5, 0.5, 0.5, 0.5, 0.5, 0.5, 0.5, 0.5, 0.5, 0.5, 0.5, 0.5, 0.5, 0.5, 0.5, 0.5, 0.5, 0.5, 0.5, 0.5, 0.5, 0.5, 0.5, 0.5, 0.5, 0.5, 0.5, 0.5, 0.5, 0.5, 0.5, 0.5, 0.5, 0.5, 0.5, 0.5, 0.5, 0.5, 0.5, 0.5, 0.5, 0.5, 0.5, 0.5, 0.5, 0.5, 0.5, 0.5, 0.5, 0.5, 0.5, 0.5, 0.5, 0.5, 0.5, 0.5, 0.5, 0.5, 0.5, 0.5, 0.5, 0.5, 0.5, 0.5, 0.5, 0.5, 0.5, 0.5, 0.5, 0.5, 0.5, 0.5, 0.5, 0.5, 0.5, 0.5, 0.5, 0.5, 0.5, 0.5, 0.5, 0.5, 0.5, 0.5, 0.5, 0.5, 0.5, 0.5, 0.5, 0.5, 0.5, 0.5, 0.5, 0.5, 0.5, 0.5, 0.5, 0.5, 0.5, 0.5, 0.5, 0.5, 0.5, 0.5, 0.5, 0.5, 0.5, 0.5, 0.5, 0.5, 0.5, 0.5, 0.5, 0.5, 0.5, 0.5, 0.5, 0.5, 0.5, 0.5, 0.5, 0.5, 0.5, 0.5, 0.5, 0.5, 0.5, 0.5, 0.5, 0.5, 0.5, 0.5, 0.5, 0.5, 0.5, 0.5, 0.5, 0.5, 0.5, 0.5, 0.5, 0.5, 0.5, 0.5, 0.5, 0.5, 0.5]): _vg.add([_i], _w, 'REPLACE')
_vg = ob_ppmaya.vertex_groups.new(name='Bone')
for _i, _w in zip([0, 1, 2, 3, 4, 5, 6, 7, 8, 9, 10, 11, 12, 13, 14, 15, 16, 17, 18, 19, 20, 21, 22, 23, 24, 25, 26, 27, 28, 29, 30, 31, 32, 33, 34, 35, 36, 37, 38, 39, 40, 41, 42, 43, 44, 45, 46, 47, 48, 49, 50, 51, 52, 53, 54, 55, 56, 57, 58, 59, 60, 61, 62, 63, 64, 65, 66, 67, 68, 69, 70, 71, 72, 73, 74, 75, 76, 77, 78, 79, 80, 81, 82, 83, 84, 85, 86, 87, 88, 89, 90, 91, 92, 93, 94, 95, 96, 97, 98, 99, 100, 101, 102, 103, 104, 105, 106, 107, 108, 109, 110, 111, 112, 113, 114, 115, 116, 117, 118, 119, 120, 121, 122, 123, 124, 125, 126, 127, 128, 129, 130, 131, 132, 133, 134, 135, 136, 137, 138, 139, 140, 141, 142, 143, 144, 145, 146, 147, 148, 149, 150, 151, 152, 153, 154, 155, 156, 157, 158, 159, 160, 161, 162, 163, 164, 165, 166, 167, 168, 169, 170, 171, 172, 173, 174, 175, 176, 177, 178, 179, 180, 181, 182, 183, 184, 185, 186, 187, 188, 189, 190, 191, 192, 193, 194, 195, 196, 197, 198, 199, 200, 201, 202, 203, 204, 205, 206, 207, 208, 209, 210, 211, 212, 213, 214, 215, 216, 217, 218, 219, 220, 221, 222, 223, 224, 225, 226, 227, 228, 229, 230, 231, 232, 233, 234, 235, 236, 237, 238, 239, 240, 241, 242, 243, 244, 245, 246, 247, 248, 249, 250, 251, 252, 253, 254, 255, 256, 257, 258, 259, 260, 261, 262, 263, 264, 265, 266, 267, 268, 269, 528, 529, 530, 531, 532, 533, 534, 535, 536, 537, 538, 539, 540, 541, 542, 543, 544, 545, 546, 547, 548, 549, 550, 551, 552, 553, 554, 555, 556, 557, 558, 559, 560, 561, 562, 563, 564, 565, 566, 567, 568, 569, 570, 571, 572, 573, 574, 575, 576, 577, 578, 579, 580, 581, 582, 583, 584, 585, 586, 587, 588, 589, 590, 591, 592, 593, 594], [0.5, 0.5, 0.5, 0.5, 0.5, 0.5, 0.5, 0.5, 0.5, 0.5, 0.5, 0.5, 0.5, 0.5, 0.5, 0.5, 0.5, 0.5, 0.5, 0.5, 0.5, 0.5, 0.5, 0.5, 0.5, 0.5, 0.5, 0.5, 0.5, 0.5, 0.5, 0.5, 0.5, 0.5, 0.5, 0.5, 0.5, 0.5, 0.5, 0.5, 0.5, 0.5, 0.5, 0.5, 0.5, 0.5, 0.5, 0.5, 0.5, 0.5, 0.5, 0.5, 0.5, 0.5, 0.5, 0.5, 0.5, 0.5, 0.5, 0.5, 0.5, 0.5, 0.5, 0.5, 0.5, 0.5, 0.5, 0.5, 0.5, 0.5, 0.5, 0.5, 0.5, 0.5, 0.5, 0.5, 0.5, 0.5, 0.5, 0.5, 0.5, 0.5, 0.5, 0.5, 0.5, 0.5, 0.5, 0.5, 0.5, 0.5, 0.5, 0.5, 0.5, 0.5, 0.5, 0.5, 0.5, 0.5, 0.5, 0.5, 0.5, 0.5, 0.5, 0.5, 0.5, 0.5, 0.5, 0.5, 0.5, 0.5, 0.5, 0.5, 0.5, 0.5, 0.5, 0.5, 0.5, 0.5, 0.5, 0.5, 0.5, 0.5, 0.5, 0.5, 0.5, 0.5, 0.5, 0.5, 0.5, 0.5, 0.5, 0.5, 0.5, 0.5, 0.5, 0.5, 0.5, 0.5, 0.5, 0.5, 0.5, 0.5, 0.5, 0.5, 0.5, 0.5, 0.5, 0.5, 0.5, 0.5, 0.5, 0.5, 0.5, 0.5, 0.5, 0.5, 0.5, 0.5, 0.5, 0.5, 0.5, 0.5, 0.5, 0.5, 0.5, 0.5, 0.5, 0.5, 0.5, 0.5, 0.5, 0.5, 0.5, 0.5, 0.5, 0.5, 0.5, 0.5, 0.5, 0.5, 0.5, 0.5, 0.5, 0.5, 0.5, 0.5, 0.5, 0.5, 0.5, 0.5, 0.5, 0.5, 0.5, 0.5, 0.5, 0.5, 0.5, 0.5, 0.5, 0.5, 0.5, 0.5, 0.5, 0.5, 0.5, 0.5, 0.5, 0.5, 0.5, 0.5, 0.5, 0.5, 0.5, 0.5, 0.5, 0.5, 0.5, 0.5, 0.5, 0.5, 0.5, 0.5, 0.5, 0.5, 0.5, 0.5, 0.5, 0.5, 0.5, 0.5, 0.5, 0.5, 0.5, 0.5, 0.5, 0.5, 0.5, 0.5, 0.5, 0.5, 0.5, 0.5, 0.5, 0.5, 0.5, 0.5, 0.5, 0.5, 0.5, 0.5, 0.5, 0.5, 0.5, 0.5, 0.5, 0.5, 0.5, 0.5, 0.5, 0.5, 0.5, 0.5, 0.5, 0.5, 0.5, 0.5, 0.5, 0.5, 0.5, 0.5, 0.5, 0.5, 0.5, 0.5, 0.5, 0.5, 0.5, 0.5, 0.5, 0.5, 0.5, 0.5, 0.5, 0.5, 0.5, 0.5, 0.5, 0.5, 0.5, 0.5, 0.5, 0.5, 0.5, 0.5, 0.5, 0.5, 0.5, 0.5, 0.5, 0.5, 0.5, 0.5, 0.5, 0.5, 0.5, 0.5, 0.5, 0.5, 0.5, 0.5, 0.5, 0.5, 0.5, 0.5, 0.5, 0.5, 0.5, 0.5, 0.5, 0.5, 0.5, 0.5, 0.5, 0.5, 0.5, 0.5, 0.5, 0.5, 0.5, 0.5, 0.5, 0.5, 0.5, 0.5, 0.5, 0.5, 0.5]): _vg.add([_i], _w, 'REPLACE')
_vg = ob_ppmaya.vertex_groups.new(name='Pico')
for _i, _w in zip([270, 271, 272, 273, 274, 275, 276, 277, 278, 279, 280, 281, 282, 283, 284, 285, 286, 287, 288, 289, 290, 291, 292, 293, 294, 295, 296, 297, 298, 299, 300, 301, 302, 303, 304, 305, 306, 307, 308, 309, 310, 311, 312, 313, 314, 315, 316, 317, 318, 319, 320, 321, 322, 323, 324, 325, 326, 327, 328, 329, 330, 331, 332, 333, 334, 335, 336, 337, 338, 339, 340, 341, 342, 343, 344, 345, 346, 347, 348, 349, 350, 351, 352, 353, 354, 355, 356, 357, 358, 359, 360, 361, 362, 363, 364, 365, 366, 367, 368, 369, 370, 371, 372, 373, 374, 375, 376, 377, 378, 379, 380, 381, 382, 383, 384, 385, 386, 387, 388, 389, 390, 391, 392, 393, 394, 395, 396, 397, 398, 399, 400, 401, 402, 403, 404, 405, 406, 407, 408, 409, 410, 411, 412, 413, 414, 415, 416, 417, 418, 419, 420, 421, 422, 423, 424, 425, 426, 427, 428, 429, 430, 431, 432, 433, 434, 435, 436, 437, 438, 439, 440, 441, 442, 443, 444, 445, 446, 447, 448, 449, 450, 451, 452, 453, 454, 455, 456, 457, 458, 459, 460, 461, 462, 463, 464, 465, 466, 467, 468, 469, 470, 471, 472, 473, 474, 475, 476, 477, 478, 479, 480, 481, 482, 483, 484, 485, 486, 487, 488, 489, 490, 491, 492, 493, 494, 495, 496, 497, 498, 499, 500, 501, 502, 503, 504, 505, 506, 507, 508, 509, 510, 511, 512, 513, 514, 515, 516, 517, 518, 519, 520, 521, 522, 523, 524, 525, 526, 527], [1.0, 1.0, 1.0, 1.0, 1.0, 1.0, 1.0, 1.0, 1.0, 1.0, 1.0, 1.0, 1.0, 1.0, 1.0, 1.0, 1.0, 1.0, 1.0, 1.0, 1.0, 1.0, 1.0, 1.0, 1.0, 1.0, 1.0, 1.0, 1.0, 1.0, 1.0, 1.0, 1.0, 1.0, 1.0, 1.0, 1.0, 1.0, 1.0, 1.0, 1.0, 1.0, 1.0, 1.0, 1.0, 1.0, 1.0, 1.0, 1.0, 1.0, 1.0, 1.0, 1.0, 1.0, 1.0, 1.0, 1.0, 1.0, 1.0, 1.0, 1.0, 1.0, 1.0, 1.0, 1.0, 1.0, 1.0, 1.0, 1.0, 1.0, 1.0, 1.0, 1.0, 1.0, 1.0, 1.0, 1.0, 1.0, 1.0, 1.0, 1.0, 1.0, 1.0, 1.0, 1.0, 1.0, 1.0, 1.0, 1.0, 1.0, 1.0, 1.0, 1.0, 1.0, 1.0, 1.0, 1.0, 1.0, 1.0, 1.0, 1.0, 1.0, 1.0, 1.0, 1.0, 1.0, 1.0, 1.0, 1.0, 1.0, 1.0, 1.0, 1.0, 1.0, 1.0, 1.0, 1.0, 1.0, 1.0, 1.0, 1.0, 1.0, 1.0, 1.0, 1.0, 1.0, 1.0, 1.0, 1.0, 1.0, 1.0, 1.0, 1.0, 1.0, 1.0, 1.0, 1.0, 1.0, 1.0, 1.0, 1.0, 1.0, 1.0, 1.0, 1.0, 1.0, 1.0, 1.0, 1.0, 1.0, 1.0, 1.0, 1.0, 1.0, 1.0, 1.0, 1.0, 1.0, 1.0, 1.0, 1.0, 1.0, 1.0, 1.0, 1.0, 1.0, 1.0, 1.0, 1.0, 1.0, 1.0, 1.0, 1.0, 1.0, 1.0, 1.0, 1.0, 1.0, 1.0, 1.0, 1.0, 1.0, 1.0, 1.0, 1.0, 1.0, 1.0, 1.0, 1.0, 1.0, 1.0, 1.0, 1.0, 1.0, 1.0, 1.0, 1.0, 1.0, 1.0, 1.0, 1.0, 1.0, 1.0, 1.0, 1.0, 1.0, 1.0, 1.0, 1.0, 1.0, 1.0, 1.0, 1.0, 1.0, 1.0, 1.0, 1.0, 1.0, 1.0, 1.0, 1.0, 1.0, 1.0, 1.0, 1.0, 1.0, 1.0, 1.0, 1.0, 1.0, 1.0, 1.0, 1.0, 1.0, 1.0, 1.0, 1.0, 1.0, 1.0, 1.0, 1.0, 1.0, 1.0, 1.0, 1.0, 1.0, 1.0, 1.0, 1.0, 1.0, 1.0, 1.0, 1.0, 1.0, 1.0, 1.0, 1.0, 1.0]): _vg.add([_i], _w, 'REPLACE')
_m = ob_ppmaya.modifiers.new('Armature', 'ARMATURE')
_m.object = ob_esqueleto
ob_esqueleto.location = (0.02097, 0.2902, 0.2698)
ob_esqueleto.show_in_front = True

# ---- collection membership
col_collection.objects.link(ob_ppmaya)
col_collection.objects.link(ob_esqueleto)

# ---- scene / render settings (as saved in the file)
scene.frame_start = 61; scene.frame_end = 87; scene.frame_set(0)
scene.render.engine = 'BLENDER_EEVEE_NEXT'
scene.cycles.sampling_pattern = 'TABULATED_SOBOL'
scene.cycles.use_light_tree = False
scene.view_settings.view_transform = 'Filmic'
bpy.context.view_layer.update()

# ---- added for rendering (the .blend has no active camera and no usable light): camera, sun
cam_auto = bpy.data.cameras.new('AutoCamera')
cam_auto.lens = 50.0
cam_auto.sensor_width = 36.0
cam_auto.clip_end = 1000.0
ob_auto_camera = bpy.data.objects.new('AutoCamera', cam_auto)
scene.collection.objects.link(ob_auto_camera)
ob_auto_camera.location = (3.72665, -4.19551, 3.92942)
ob_auto_camera.rotation_euler = (1.09748, -7.21219e-08, 0.694738)
scene.camera = ob_auto_camera
light_auto_sun = bpy.data.lights.new('AutoSun', 'SUN')
light_auto_sun.energy = 3.0
light_auto_sun.angle = 0.0523599
ob_auto_sun = bpy.data.objects.new('AutoSun', light_auto_sun)
scene.collection.objects.link(ob_auto_sun)
ob_auto_sun.rotation_euler = (0.872665, 0.174533, 0.523599)
bpy.context.view_layer.update()
